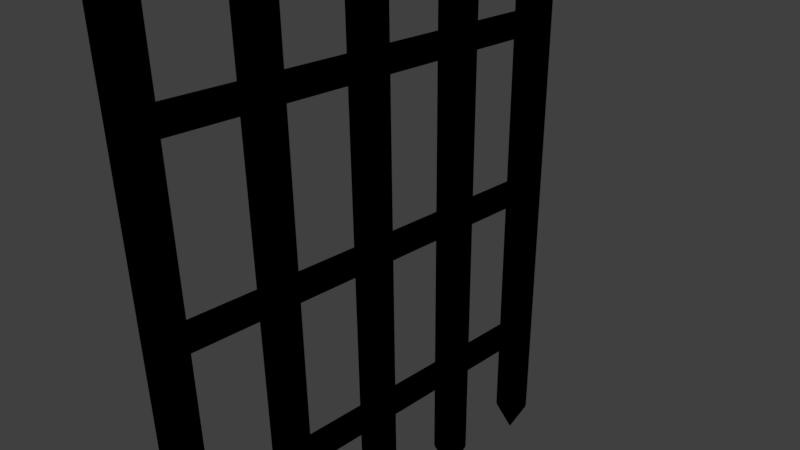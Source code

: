 # Source: Wooden-Gate2.blend  (saved by Blender 2.77.0; exported with 4.5.12 LTS)
import bpy
from mathutils import Matrix  # noqa: F401  (used for matrix-valued properties, if any)

bpy.ops.wm.read_factory_settings(use_empty=True)
scene = bpy.context.scene
scene.name = 'Scene'

# ---- collections
col_collection_1 = bpy.data.collections.new('Collection 1'); scene.collection.children.link(col_collection_1)

# ---- images (referenced by path relative to the original .blend; pixels are not part of the script)
import os
ASSET_DIR = os.environ.get("B2B_ASSET_DIR", "")  # directory of the original .blend (textures are referenced by path, not embedded)
HERE = os.path.dirname(os.path.abspath(__file__))  # packed textures are extracted next to this script under _unpacked/

def load_image(name, relpath, width, height, colorspace="sRGB"):
    """Load a texture the original file referenced (path relative to the .blend, or extracted next to this script)."""
    p = next((c for c in (os.path.join(HERE, relpath), os.path.join(ASSET_DIR, relpath)) if relpath and os.path.exists(c)), "")
    if p:
        img = bpy.data.images.load(p, check_existing=True)
        img.name = name
    else:  # same state as the original file: an image datablock whose file is absent (Cycles renders it pink)
        img = bpy.data.images.new(name, width, height)
        img.source = "FILE"
        img.filepath = "//" + (relpath or name)
    img.colorspace_settings.name = colorspace
    return img
img_tree_bark_2_png = load_image('tree bark 2.png', 'Textures/tree bark 2.png', 1024, 1024, 'sRGB')

# ---- materials (node trees are filled in below, after node groups)
mat_material = bpy.data.materials.new('Material')
mat_material.alpha_threshold = 0.0
mat_material.roughness = 0.5

# ---- material node trees
mat_material.use_nodes = True; mat_material.node_tree.nodes.clear()
_N = mat_material.node_tree.nodes; _L = mat_material.node_tree.links
n0 = _N.new('NodeUndefined'); n0.name = 'Output'; n0.location = (300, 300)
n0.inputs[1].default_value = 1.0
n1 = _N.new('NodeUndefined'); n1.name = 'Material'; n1.location = (10, 300)
n1.inputs[1].default_value = (0.0, 0.0, 0.0, 1.0)
n1.inputs[2].default_value = 0.0
n1.inputs[3].default_value = (0.0, 0.0, 0.0)
n2 = _N.new('ShaderNodeTexImage'); n2.name = 'Image Texture'; n2.location = (-411, 499)
n2.width = 140
n2.image = img_tree_bark_2_png
_L.new(n1.outputs[0], n0.inputs[0])
_L.new(n2.outputs[0], n1.inputs[0])

# ---- world
world_world = bpy.data.worlds.new('World'); scene.world = world_world
world_world.color = (0.05088, 0.05088, 0.05088)
world_world.use_sun_shadow = False
world_world.sun_shadow_jitter_overblur = 0.0
world_world.cycles.sampling_method = 'MANUAL'

# ---- cameras
cam_camera = bpy.data.cameras.new('Camera')
cam_camera.clip_end = 100.0
cam_camera.lens = 35.0
cam_camera.sensor_width = 32.0
cam_camera.sensor_height = 18.0
cam_camera.ortho_scale = 7.314
cam_camera.dof.focus_distance = 0.0

# ---- lights
light_lamp = bpy.data.lights.new('Lamp', 'POINT')
light_lamp.transmission_factor = 0.0
light_lamp.cutoff_distance = 30.0
light_lamp.energy = 100.0
light_lamp.shadow_buffer_clip_start = 1.001
light_lamp.shadow_soft_size = 0.1
light_lamp.shadow_maximum_resolution = 0.006
light_lamp.use_absolute_resolution = True

# ---- meshes
me_cone_004 = bpy.data.meshes.new('Cone.004')
me_cone_004.from_pydata([(6.058e-07, 6.0, -6.93), (6.058e-07, -2.384e-07, -6.93), (-0.03512, 6.0, -6.927), (-0.03512, -2.384e-07, -6.927), (-0.06888, 6.0, -6.916), (-0.06888, -2.384e-07, -6.916), (-0.1, 6.0, -6.9), (-0.1, -2.384e-07, -6.9), (-0.1273, 6.0, -6.877), (-0.1273, -2.384e-07, -6.877), (-0.1497, 6.0, -6.85), (-0.1497, -2.384e-07, -6.85), (-0.1663, 6.0, -6.819), (-0.1663, -2.384e-07, -6.819), (-0.1765, 6.0, -6.785), (-0.1765, -2.384e-07, -6.785), (-0.18, 6.0, -6.75), (-0.18, -2.384e-07, -6.75), (-0.1765, 6.0, -6.715), (-0.1765, -2.384e-07, -6.715), (-0.1663, 6.0, -6.681), (-0.1663, -2.384e-07, -6.681), (-0.1497, 6.0, -6.65), (-0.1497, -2.384e-07, -6.65), (-0.1273, 6.0, -6.623), (-0.1273, -2.384e-07, -6.623), (-0.1, 6.0, -6.6), (-0.1, -2.384e-07, -6.6), (-0.06888, 6.0, -6.584), (-0.06888, -2.384e-07, -6.584), (-0.03512, 6.0, -6.573), (-0.03512, -2.384e-07, -6.573), (6.33e-07, 6.0, -6.57), (6.33e-07, -2.384e-07, -6.57), (0.03512, 6.0, -6.573), (0.03512, -2.384e-07, -6.573), (0.06888, 6.0, -6.584), (0.06888, -2.384e-07, -6.584), (0.1, 6.0, -6.6), (0.1, -2.384e-07, -6.6), (0.1273, 6.0, -6.623), (0.1273, -2.384e-07, -6.623), (0.1497, 6.0, -6.65), (0.1497, -2.384e-07, -6.65), (0.1663, 6.0, -6.681), (0.1663, -2.384e-07, -6.681), (0.1765, 6.0, -6.715), (0.1765, -2.384e-07, -6.715), (0.18, 6.0, -6.75), (0.18, -2.384e-07, -6.75), (0.1765, 6.0, -6.785), (0.1765, -2.384e-07, -6.785), (0.1663, 6.0, -6.819), (0.1663, -2.384e-07, -6.819), (0.1497, 6.0, -6.85), (0.1497, -2.384e-07, -6.85), (0.1273, 6.0, -6.877), (0.1273, -2.384e-07, -6.877), (0.1, 6.0, -6.9), (0.1, -2.384e-07, -6.9), (0.06888, 6.0, -6.916), (0.06888, -2.384e-07, -6.916), (0.03512, 6.0, -6.927), (0.03512, -2.384e-07, -6.927), (1.687e-07, 6.0, -1.93), (1.687e-07, -2.384e-07, -1.93), (-0.03512, 6.0, -1.927), (-0.03512, -2.384e-07, -1.927), (-0.06888, 6.0, -1.916), (-0.06888, -2.384e-07, -1.916), (-0.1, 6.0, -1.9), (-0.1, -2.384e-07, -1.9), (-0.1273, 6.0, -1.877), (-0.1273, -2.384e-07, -1.877), (-0.1497, 6.0, -1.85), (-0.1497, -2.384e-07, -1.85), (-0.1663, 6.0, -1.819), (-0.1663, -2.384e-07, -1.819), (-0.1765, 6.0, -1.785), (-0.1765, -2.384e-07, -1.785), (-0.18, 6.0, -1.75), (-0.18, -2.384e-07, -1.75), (-0.1765, 6.0, -1.715), (-0.1765, -2.384e-07, -1.715), (-0.1663, 6.0, -1.681), (-0.1663, -2.384e-07, -1.681), (-0.1497, 6.0, -1.65), (-0.1497, -2.384e-07, -1.65), (-0.1273, 6.0, -1.623), (-0.1273, -2.384e-07, -1.623), (-0.1, 6.0, -1.6), (-0.1, -2.384e-07, -1.6), (-0.06888, 6.0, -1.584), (-0.06888, -2.384e-07, -1.584), (-0.03512, 6.0, -1.573), (-0.03512, -2.384e-07, -1.573), (1.959e-07, 6.0, -1.57), (1.959e-07, -2.384e-07, -1.57), (0.03512, 6.0, -1.573), (0.03512, -2.384e-07, -1.573), (0.06888, 6.0, -1.584), (0.06888, -2.384e-07, -1.584), (0.1, 6.0, -1.6), (0.1, -2.384e-07, -1.6), (0.1273, 6.0, -1.623), (0.1273, -2.384e-07, -1.623), (0.1497, 6.0, -1.65), (0.1497, -2.384e-07, -1.65), (0.1663, 6.0, -1.681), (0.1663, -2.384e-07, -1.681), (0.1765, 6.0, -1.715), (0.1765, -2.384e-07, -1.715), (0.18, 6.0, -1.75), (0.18, -2.384e-07, -1.75), (0.1765, 6.0, -1.785), (0.1765, -2.384e-07, -1.785), (0.1663, 6.0, -1.819), (0.1663, -2.384e-07, -1.819), (0.1497, 6.0, -1.85), (0.1497, -2.384e-07, -1.85), (0.1273, 6.0, -1.877), (0.1273, -2.384e-07, -1.877), (0.1, 6.0, -1.9), (0.1, -2.384e-07, -1.9), (0.06888, 6.0, -1.916), (0.06888, -2.384e-07, -1.916), (0.03512, 6.0, -1.927), (0.03512, -2.384e-07, -1.927), (3.873e-07, 6.0, -4.43), (3.873e-07, -2.384e-07, -4.43), (-0.03512, 6.0, -4.427), (-0.03512, -2.384e-07, -4.427), (-0.06888, 6.0, -4.416), (-0.06888, -2.384e-07, -4.416), (-0.1, 6.0, -4.4), (-0.1, -2.384e-07, -4.4), (-0.1273, 6.0, -4.377), (-0.1273, -2.384e-07, -4.377), (-0.1497, 6.0, -4.35), (-0.1497, -2.384e-07, -4.35), (-0.1663, 6.0, -4.319), (-0.1663, -2.384e-07, -4.319), (-0.1765, 6.0, -4.285), (-0.1765, -2.384e-07, -4.285), (-0.18, 6.0, -4.25), (-0.18, -2.384e-07, -4.25), (-0.1765, 6.0, -4.215), (-0.1765, -2.384e-07, -4.215), (-0.1663, 6.0, -4.181), (-0.1663, -2.384e-07, -4.181), (-0.1497, 6.0, -4.15), (-0.1497, -2.384e-07, -4.15), (-0.1273, 6.0, -4.123), (-0.1273, -2.384e-07, -4.123), (-0.1, 6.0, -4.1), (-0.1, -2.384e-07, -4.1), (-0.06888, 6.0, -4.084), (-0.06888, -2.384e-07, -4.084), (-0.03512, 6.0, -4.073), (-0.03512, -2.384e-07, -4.073), (4.145e-07, 6.0, -4.07), (4.145e-07, -2.384e-07, -4.07), (0.03512, 6.0, -4.073), (0.03512, -2.384e-07, -4.073), (0.06888, 6.0, -4.084), (0.06888, -2.384e-07, -4.084), (0.1, 6.0, -4.1), (0.1, -2.384e-07, -4.1), (0.1273, 6.0, -4.123), (0.1273, -2.384e-07, -4.123), (0.1497, 6.0, -4.15), (0.1497, -2.384e-07, -4.15), (0.1663, 6.0, -4.181), (0.1663, -2.384e-07, -4.181), (0.1765, 6.0, -4.215), (0.1765, -2.384e-07, -4.215), (0.18, 6.0, -4.25), (0.18, -2.384e-07, -4.25), (0.1765, 6.0, -4.285), (0.1765, -2.384e-07, -4.285), (0.1663, 6.0, -4.319), (0.1663, -2.384e-07, -4.319), (0.1497, 6.0, -4.35), (0.1497, -2.384e-07, -4.35), (0.1273, 6.0, -4.377), (0.1273, -2.384e-07, -4.377), (0.1, 6.0, -4.4), (0.1, -2.384e-07, -4.4), (0.06888, 6.0, -4.416), (0.06888, -2.384e-07, -4.416), (0.03512, 6.0, -4.427), (0.03512, -2.384e-07, -4.427), (0.0, 0.25, -0.25), (0.04877, 0.2452, -0.25), (0.09567, 0.231, -0.25), (0.1389, 0.2079, -0.25), (0.1768, 0.1768, -0.25), (0.2079, 0.1389, -0.25), (0.231, 0.09567, -0.25), (0.2452, 0.04877, -0.25), (0.25, 1.887e-08, -0.25), (0.0, 0.0, 0.25), (0.2452, -0.04877, -0.25), (0.231, -0.09567, -0.25), (0.2079, -0.1389, -0.25), (0.1768, -0.1768, -0.25), (0.1389, -0.2079, -0.25), (0.09567, -0.231, -0.25), (0.04877, -0.2452, -0.25), (-8.146e-08, -0.25, -0.25), (-0.04877, -0.2452, -0.25), (-0.09567, -0.231, -0.25), (-0.1389, -0.2079, -0.25), (-0.1768, -0.1768, -0.25), (-0.2079, -0.1389, -0.25), (-0.231, -0.09567, -0.25), (-0.2452, -0.04877, -0.25), (-0.25, 2.414e-07, -0.25), (-0.2452, 0.04877, -0.25), (-0.231, 0.09567, -0.25), (-0.2079, 0.1389, -0.25), (-0.1768, 0.1768, -0.25), (-0.1389, 0.2079, -0.25), (-0.09567, 0.231, -0.25), (-0.04877, 0.2452, -0.25), (2.186e-08, 0.25, -0.25), (7.212e-07, 0.25, -8.25), (-0.04877, 0.2452, -0.25), (-0.04877, 0.2452, -8.25), (-0.09567, 0.231, -0.25), (-0.09567, 0.231, -8.25), (-0.1389, 0.2079, -0.25), (-0.1389, 0.2079, -8.25), (-0.1768, 0.1768, -0.25), (-0.1768, 0.1768, -8.25), (-0.2079, 0.1389, -0.25), (-0.2079, 0.1389, -8.25), (-0.231, 0.09567, -0.25), (-0.231, 0.09567, -8.25), (-0.2452, 0.04877, -0.25), (-0.2452, 0.04877, -8.25), (-0.25, 1.887e-08, -0.25), (-0.25, 1.887e-08, -8.25), (-0.2452, -0.04877, -0.25), (-0.2452, -0.04877, -8.25), (-0.231, -0.09567, -0.25), (-0.231, -0.09567, -8.25), (-0.2079, -0.1389, -0.25), (-0.2079, -0.1389, -8.25), (-0.1768, -0.1768, -0.25), (-0.1768, -0.1768, -8.25), (-0.1389, -0.2079, -0.25), (-0.1389, -0.2079, -8.25), (-0.09567, -0.231, -0.25), (-0.09567, -0.231, -8.25), (-0.04877, -0.2452, -0.25), (-0.04877, -0.2452, -8.25), (1.033e-07, -0.25, -0.25), (8.027e-07, -0.25, -8.25), (0.04877, -0.2452, -0.25), (0.04877, -0.2452, -8.25), (0.09567, -0.231, -0.25), (0.09567, -0.231, -8.25), (0.1389, -0.2079, -0.25), (0.1389, -0.2079, -8.25), (0.1768, -0.1768, -0.25), (0.1768, -0.1768, -8.25), (0.2079, -0.1389, -0.25), (0.2079, -0.1389, -8.25), (0.231, -0.09567, -0.25), (0.231, -0.09567, -8.25), (0.2452, -0.04877, -0.25), (0.2452, -0.04877, -8.25), (0.25, 2.414e-07, -0.25), (0.25, 2.414e-07, -8.25), (0.2452, 0.04877, -0.25), (0.2452, 0.04877, -8.25), (0.231, 0.09567, -0.25), (0.231, 0.09567, -8.25), (0.2079, 0.1389, -0.25), (0.2079, 0.1389, -8.25), (0.1768, 0.1768, -0.25), (0.1768, 0.1768, -8.25), (0.1389, 0.2079, -0.25), (0.1389, 0.2079, -8.25), (0.09567, 0.231, -0.25), (0.09567, 0.231, -8.25), (0.04877, 0.2452, -0.25), (0.04877, 0.2452, -8.25), (-2.842e-14, 1.75, -0.25), (0.04877, 1.745, -0.25), (0.09567, 1.731, -0.25), (0.1389, 1.708, -0.25), (0.1768, 1.677, -0.25), (0.2079, 1.639, -0.25), (0.231, 1.596, -0.25), (0.2452, 1.549, -0.25), (0.25, 1.5, -0.25), (-2.842e-14, 1.5, 0.25), (0.2452, 1.451, -0.25), (0.231, 1.404, -0.25), (0.2079, 1.361, -0.25), (0.1768, 1.323, -0.25), (0.1389, 1.292, -0.25), (0.09567, 1.269, -0.25), (0.04877, 1.255, -0.25), (-8.146e-08, 1.25, -0.25), (-0.04877, 1.255, -0.25), (-0.09567, 1.269, -0.25), (-0.1389, 1.292, -0.25), (-0.1768, 1.323, -0.25), (-0.2079, 1.361, -0.25), (-0.231, 1.404, -0.25), (-0.2452, 1.451, -0.25), (-0.25, 1.5, -0.25), (-0.2452, 1.549, -0.25), (-0.231, 1.596, -0.25), (-0.2079, 1.639, -0.25), (-0.1768, 1.677, -0.25), (-0.1389, 1.708, -0.25), (-0.09567, 1.731, -0.25), (-0.04877, 1.745, -0.25), (2.186e-08, 1.75, -0.25), (7.212e-07, 1.75, -8.25), (-0.04877, 1.745, -0.25), (-0.04877, 1.745, -8.25), (-0.09567, 1.731, -0.25), (-0.09567, 1.731, -8.25), (-0.1389, 1.708, -0.25), (-0.1389, 1.708, -8.25), (-0.1768, 1.677, -0.25), (-0.1768, 1.677, -8.25), (-0.2079, 1.639, -0.25), (-0.2079, 1.639, -8.25), (-0.231, 1.596, -0.25), (-0.231, 1.596, -8.25), (-0.2452, 1.549, -0.25), (-0.2452, 1.549, -8.25), (-0.25, 1.5, -0.25), (-0.25, 1.5, -8.25), (-0.2452, 1.451, -0.25), (-0.2452, 1.451, -8.25), (-0.231, 1.404, -0.25), (-0.231, 1.404, -8.25), (-0.2079, 1.361, -0.25), (-0.2079, 1.361, -8.25), (-0.1768, 1.323, -0.25), (-0.1768, 1.323, -8.25), (-0.1389, 1.292, -0.25), (-0.1389, 1.292, -8.25), (-0.09567, 1.269, -0.25), (-0.09567, 1.269, -8.25), (-0.04877, 1.255, -0.25), (-0.04877, 1.255, -8.25), (1.033e-07, 1.25, -0.25), (8.027e-07, 1.25, -8.25), (0.04877, 1.255, -0.25), (0.04877, 1.255, -8.25), (0.09567, 1.269, -0.25), (0.09567, 1.269, -8.25), (0.1389, 1.292, -0.25), (0.1389, 1.292, -8.25), (0.1768, 1.323, -0.25), (0.1768, 1.323, -8.25), (0.2079, 1.361, -0.25), (0.2079, 1.361, -8.25), (0.231, 1.404, -0.25), (0.231, 1.404, -8.25), (0.2452, 1.451, -0.25), (0.2452, 1.451, -8.25), (0.25, 1.5, -0.25), (0.25, 1.5, -8.25), (0.2452, 1.549, -0.25), (0.2452, 1.549, -8.25), (0.231, 1.596, -0.25), (0.231, 1.596, -8.25), (0.2079, 1.639, -0.25), (0.2079, 1.639, -8.25), (0.1768, 1.677, -0.25), (0.1768, 1.677, -8.25), (0.1389, 1.708, -0.25), (0.1389, 1.708, -8.25), (0.09567, 1.731, -0.25), (0.09567, 1.731, -8.25), (0.04877, 1.745, -0.25), (0.04877, 1.745, -8.25), (-2.842e-14, 6.25, -0.25), (0.04877, 6.245, -0.25), (0.09567, 6.231, -0.25), (0.1389, 6.208, -0.25), (0.1768, 6.177, -0.25), (0.2079, 6.139, -0.25), (0.231, 6.096, -0.25), (0.2452, 6.049, -0.25), (0.25, 6.0, -0.25), (-2.842e-14, 6.0, 0.25), (0.2452, 5.951, -0.25), (0.231, 5.904, -0.25), (0.2079, 5.861, -0.25), (0.1768, 5.823, -0.25), (0.1389, 5.792, -0.25), (0.09567, 5.769, -0.25), (0.04877, 5.755, -0.25), (-8.146e-08, 5.75, -0.25), (-0.04877, 5.755, -0.25), (-0.09567, 5.769, -0.25), (-0.1389, 5.792, -0.25), (-0.1768, 5.823, -0.25), (-0.2079, 5.861, -0.25), (-0.231, 5.904, -0.25), (-0.2452, 5.951, -0.25), (-0.25, 6.0, -0.25), (-0.2452, 6.049, -0.25), (-0.231, 6.096, -0.25), (-0.2079, 6.139, -0.25), (-0.1768, 6.177, -0.25), (-0.1389, 6.208, -0.25), (-0.09567, 6.231, -0.25), (-0.04877, 6.245, -0.25), (2.186e-08, 6.25, -0.25), (7.212e-07, 6.25, -8.25), (-0.04877, 6.245, -0.25), (-0.04877, 6.245, -8.25), (-0.09567, 6.231, -0.25), (-0.09567, 6.231, -8.25), (-0.1389, 6.208, -0.25), (-0.1389, 6.208, -8.25), (-0.1768, 6.177, -0.25), (-0.1768, 6.177, -8.25), (-0.2079, 6.139, -0.25), (-0.2079, 6.139, -8.25), (-0.231, 6.096, -0.25), (-0.231, 6.096, -8.25), (-0.2452, 6.049, -0.25), (-0.2452, 6.049, -8.25), (-0.25, 6.0, -0.25), (-0.25, 6.0, -8.25), (-0.2452, 5.951, -0.25), (-0.2452, 5.951, -8.25), (-0.231, 5.904, -0.25), (-0.231, 5.904, -8.25), (-0.2079, 5.861, -0.25), (-0.2079, 5.861, -8.25), (-0.1768, 5.823, -0.25), (-0.1768, 5.823, -8.25), (-0.1389, 5.792, -0.25), (-0.1389, 5.792, -8.25), (-0.09567, 5.769, -0.25), (-0.09567, 5.769, -8.25), (-0.04877, 5.755, -0.25), (-0.04877, 5.755, -8.25), (1.033e-07, 5.75, -0.25), (8.027e-07, 5.75, -8.25), (0.04877, 5.755, -0.25), (0.04877, 5.755, -8.25), (0.09567, 5.769, -0.25), (0.09567, 5.769, -8.25), (0.1389, 5.792, -0.25), (0.1389, 5.792, -8.25), (0.1768, 5.823, -0.25), (0.1768, 5.823, -8.25), (0.2079, 5.861, -0.25), (0.2079, 5.861, -8.25), (0.231, 5.904, -0.25), (0.231, 5.904, -8.25), (0.2452, 5.951, -0.25), (0.2452, 5.951, -8.25), (0.25, 6.0, -0.25), (0.25, 6.0, -8.25), (0.2452, 6.049, -0.25), (0.2452, 6.049, -8.25), (0.231, 6.096, -0.25), (0.231, 6.096, -8.25), (0.2079, 6.139, -0.25), (0.2079, 6.139, -8.25), (0.1768, 6.177, -0.25), (0.1768, 6.177, -8.25), (0.1389, 6.208, -0.25), (0.1389, 6.208, -8.25), (0.09567, 6.231, -0.25), (0.09567, 6.231, -8.25), (0.04877, 6.245, -0.25), (0.04877, 6.245, -8.25), (-2.842e-14, 4.75, -0.25), (0.04877, 4.745, -0.25), (0.09567, 4.731, -0.25), (0.1389, 4.708, -0.25), (0.1768, 4.677, -0.25), (0.2079, 4.639, -0.25), (0.231, 4.596, -0.25), (0.2452, 4.549, -0.25), (0.25, 4.5, -0.25), (-2.842e-14, 4.5, 0.25), (0.2452, 4.451, -0.25), (0.231, 4.404, -0.25), (0.2079, 4.361, -0.25), (0.1768, 4.323, -0.25), (0.1389, 4.292, -0.25), (0.09567, 4.269, -0.25), (0.04877, 4.255, -0.25), (-8.146e-08, 4.25, -0.25), (-0.04877, 4.255, -0.25), (-0.09567, 4.269, -0.25), (-0.1389, 4.292, -0.25), (-0.1768, 4.323, -0.25), (-0.2079, 4.361, -0.25), (-0.231, 4.404, -0.25), (-0.2452, 4.451, -0.25), (-0.25, 4.5, -0.25), (-0.2452, 4.549, -0.25), (-0.231, 4.596, -0.25), (-0.2079, 4.639, -0.25), (-0.1768, 4.677, -0.25), (-0.1389, 4.708, -0.25), (-0.09567, 4.731, -0.25), (-0.04877, 4.745, -0.25), (2.186e-08, 4.75, -0.25), (7.212e-07, 4.75, -8.25), (-0.04877, 4.745, -0.25), (-0.04877, 4.745, -8.25), (-0.09567, 4.731, -0.25), (-0.09567, 4.731, -8.25), (-0.1389, 4.708, -0.25), (-0.1389, 4.708, -8.25), (-0.1768, 4.677, -0.25), (-0.1768, 4.677, -8.25), (-0.2079, 4.639, -0.25), (-0.2079, 4.639, -8.25), (-0.231, 4.596, -0.25), (-0.231, 4.596, -8.25), (-0.2452, 4.549, -0.25), (-0.2452, 4.549, -8.25), (-0.25, 4.5, -0.25), (-0.25, 4.5, -8.25), (-0.2452, 4.451, -0.25), (-0.2452, 4.451, -8.25), (-0.231, 4.404, -0.25), (-0.231, 4.404, -8.25), (-0.2079, 4.361, -0.25), (-0.2079, 4.361, -8.25), (-0.1768, 4.323, -0.25), (-0.1768, 4.323, -8.25), (-0.1389, 4.292, -0.25), (-0.1389, 4.292, -8.25), (-0.09567, 4.269, -0.25), (-0.09567, 4.269, -8.25), (-0.04877, 4.255, -0.25), (-0.04877, 4.255, -8.25), (1.033e-07, 4.25, -0.25), (8.027e-07, 4.25, -8.25), (0.04877, 4.255, -0.25), (0.04877, 4.255, -8.25), (0.09567, 4.269, -0.25), (0.09567, 4.269, -8.25), (0.1389, 4.292, -0.25), (0.1389, 4.292, -8.25), (0.1768, 4.323, -0.25), (0.1768, 4.323, -8.25), (0.2079, 4.361, -0.25), (0.2079, 4.361, -8.25), (0.231, 4.404, -0.25), (0.231, 4.404, -8.25), (0.2452, 4.451, -0.25), (0.2452, 4.451, -8.25), (0.25, 4.5, -0.25), (0.25, 4.5, -8.25), (0.2452, 4.549, -0.25), (0.2452, 4.549, -8.25), (0.231, 4.596, -0.25), (0.231, 4.596, -8.25), (0.2079, 4.639, -0.25), (0.2079, 4.639, -8.25), (0.1768, 4.677, -0.25), (0.1768, 4.677, -8.25), (0.1389, 4.708, -0.25), (0.1389, 4.708, -8.25), (0.09567, 4.731, -0.25), (0.09567, 4.731, -8.25), (0.04877, 4.745, -0.25), (0.04877, 4.745, -8.25), (-2.842e-14, 3.25, -0.25), (0.04877, 3.245, -0.25), (0.09567, 3.231, -0.25), (0.1389, 3.208, -0.25), (0.1768, 3.177, -0.25), (0.2079, 3.139, -0.25), (0.231, 3.096, -0.25), (0.2452, 3.049, -0.25), (0.25, 3.0, -0.25), (-2.842e-14, 3.0, 0.25), (0.2452, 2.951, -0.25), (0.231, 2.904, -0.25), (0.2079, 2.861, -0.25), (0.1768, 2.823, -0.25), (0.1389, 2.792, -0.25), (0.09567, 2.769, -0.25), (0.04877, 2.755, -0.25), (-8.146e-08, 2.75, -0.25), (-0.04877, 2.755, -0.25), (-0.09567, 2.769, -0.25), (-0.1389, 2.792, -0.25), (-0.1768, 2.823, -0.25), (-0.2079, 2.861, -0.25), (-0.231, 2.904, -0.25), (-0.2452, 2.951, -0.25), (-0.25, 3.0, -0.25), (-0.2452, 3.049, -0.25), (-0.231, 3.096, -0.25), (-0.2079, 3.139, -0.25), (-0.1768, 3.177, -0.25), (-0.1389, 3.208, -0.25), (-0.09567, 3.231, -0.25), (-0.04877, 3.245, -0.25), (2.186e-08, 3.25, -0.25), (7.212e-07, 3.25, -8.25), (-0.04877, 3.245, -0.25), (-0.04877, 3.245, -8.25), (-0.09567, 3.231, -0.25), (-0.09567, 3.231, -8.25), (-0.1389, 3.208, -0.25), (-0.1389, 3.208, -8.25), (-0.1768, 3.177, -0.25), (-0.1768, 3.177, -8.25), (-0.2079, 3.139, -0.25), (-0.2079, 3.139, -8.25), (-0.231, 3.096, -0.25), (-0.231, 3.096, -8.25), (-0.2452, 3.049, -0.25), (-0.2452, 3.049, -8.25), (-0.25, 3.0, -0.25), (-0.25, 3.0, -8.25), (-0.2452, 2.951, -0.25), (-0.2452, 2.951, -8.25), (-0.231, 2.904, -0.25), (-0.231, 2.904, -8.25), (-0.2079, 2.861, -0.25), (-0.2079, 2.861, -8.25), (-0.1768, 2.823, -0.25), (-0.1768, 2.823, -8.25), (-0.1389, 2.792, -0.25), (-0.1389, 2.792, -8.25), (-0.09567, 2.769, -0.25), (-0.09567, 2.769, -8.25), (-0.04877, 2.755, -0.25), (-0.04877, 2.755, -8.25), (1.033e-07, 2.75, -0.25), (8.027e-07, 2.75, -8.25), (0.04877, 2.755, -0.25), (0.04877, 2.755, -8.25), (0.09567, 2.769, -0.25), (0.09567, 2.769, -8.25), (0.1389, 2.792, -0.25), (0.1389, 2.792, -8.25), (0.1768, 2.823, -0.25), (0.1768, 2.823, -8.25), (0.2079, 2.861, -0.25), (0.2079, 2.861, -8.25), (0.231, 2.904, -0.25), (0.231, 2.904, -8.25), (0.2452, 2.951, -0.25), (0.2452, 2.951, -8.25), (0.25, 3.0, -0.25), (0.25, 3.0, -8.25), (0.2452, 3.049, -0.25), (0.2452, 3.049, -8.25), (0.231, 3.096, -0.25), (0.231, 3.096, -8.25), (0.2079, 3.139, -0.25), (0.2079, 3.139, -8.25), (0.1768, 3.177, -0.25), (0.1768, 3.177, -8.25), (0.1389, 3.208, -0.25), (0.1389, 3.208, -8.25), (0.09567, 3.231, -0.25), (0.09567, 3.231, -8.25), (0.04877, 3.245, -0.25), (0.04877, 3.245, -8.25)], [], [(0, 1, 3, 2), (2, 3, 5, 4), (4, 5, 7, 6), (6, 7, 9, 8), (8, 9, 11, 10), (10, 11, 13, 12), (12, 13, 15, 14), (14, 15, 17, 16), (16, 17, 19, 18), (18, 19, 21, 20), (20, 21, 23, 22), (22, 23, 25, 24), (24, 25, 27, 26), (26, 27, 29, 28), (28, 29, 31, 30), (30, 31, 33, 32), (32, 33, 35, 34), (34, 35, 37, 36), (36, 37, 39, 38), (38, 39, 41, 40), (40, 41, 43, 42), (42, 43, 45, 44), (44, 45, 47, 46), (46, 47, 49, 48), (48, 49, 51, 50), (50, 51, 53, 52), (52, 53, 55, 54), (54, 55, 57, 56), (56, 57, 59, 58), (58, 59, 61, 60), (3, 1, 63, 61, 59, 57, 55, 53, 51, 49, 47, 45, 43, 41, 39, 37, 35, 33, 31, 29, 27, 25, 23, 21, 19, 17, 15, 13, 11, 9, 7, 5), (60, 61, 63, 62), (62, 63, 1, 0), (0, 2, 4, 6, 8, 10, 12, 14, 16, 18, 20, 22, 24, 26, 28, 30, 32, 34, 36, 38, 40, 42, 44, 46, 48, 50, 52, 54, 56, 58, 60, 62), (64, 65, 67, 66), (66, 67, 69, 68), (68, 69, 71, 70), (70, 71, 73, 72), (72, 73, 75, 74), (74, 75, 77, 76), (76, 77, 79, 78), (78, 79, 81, 80), (80, 81, 83, 82), (82, 83, 85, 84), (84, 85, 87, 86), (86, 87, 89, 88), (88, 89, 91, 90), (90, 91, 93, 92), (92, 93, 95, 94), (94, 95, 97, 96), (96, 97, 99, 98), (98, 99, 101, 100), (100, 101, 103, 102), (102, 103, 105, 104), (104, 105, 107, 106), (106, 107, 109, 108), (108, 109, 111, 110), (110, 111, 113, 112), (112, 113, 115, 114), (114, 115, 117, 116), (116, 117, 119, 118), (118, 119, 121, 120), (120, 121, 123, 122), (122, 123, 125, 124), (67, 65, 127, 125, 123, 121, 119, 117, 115, 113, 111, 109, 107, 105, 103, 101, 99, 97, 95, 93, 91, 89, 87, 85, 83, 81, 79, 77, 75, 73, 71, 69), (124, 125, 127, 126), (126, 127, 65, 64), (64, 66, 68, 70, 72, 74, 76, 78, 80, 82, 84, 86, 88, 90, 92, 94, 96, 98, 100, 102, 104, 106, 108, 110, 112, 114, 116, 118, 120, 122, 124, 126), (128, 129, 131, 130), (130, 131, 133, 132), (132, 133, 135, 134), (134, 135, 137, 136), (136, 137, 139, 138), (138, 139, 141, 140), (140, 141, 143, 142), (142, 143, 145, 144), (144, 145, 147, 146), (146, 147, 149, 148), (148, 149, 151, 150), (150, 151, 153, 152), (152, 153, 155, 154), (154, 155, 157, 156), (156, 157, 159, 158), (158, 159, 161, 160), (160, 161, 163, 162), (162, 163, 165, 164), (164, 165, 167, 166), (166, 167, 169, 168), (168, 169, 171, 170), (170, 171, 173, 172), (172, 173, 175, 174), (174, 175, 177, 176), (176, 177, 179, 178), (178, 179, 181, 180), (180, 181, 183, 182), (182, 183, 185, 184), (184, 185, 187, 186), (186, 187, 189, 188), (131, 129, 191, 189, 187, 185, 183, 181, 179, 177, 175, 173, 171, 169, 167, 165, 163, 161, 159, 157, 155, 153, 151, 149, 147, 145, 143, 141, 139, 137, 135, 133), (188, 189, 191, 190), (190, 191, 129, 128), (128, 130, 132, 134, 136, 138, 140, 142, 144, 146, 148, 150, 152, 154, 156, 158, 160, 162, 164, 166, 168, 170, 172, 174, 176, 178, 180, 182, 184, 186, 188, 190), (192, 201, 193), (193, 201, 194), (194, 201, 195), (195, 201, 196), (196, 201, 197), (197, 201, 198), (198, 201, 199), (199, 201, 200), (200, 201, 202), (202, 201, 203), (203, 201, 204), (204, 201, 205), (205, 201, 206), (206, 201, 207), (207, 201, 208), (208, 201, 209), (209, 201, 210), (210, 201, 211), (211, 201, 212), (212, 201, 213), (213, 201, 214), (214, 201, 215), (215, 201, 216), (216, 201, 217), (217, 201, 218), (218, 201, 219), (219, 201, 220), (220, 201, 221), (221, 201, 222), (222, 201, 223), (223, 201, 224), (224, 201, 192), (192, 193, 194, 195, 196, 197, 198, 199, 200, 202, 203, 204, 205, 206, 207, 208, 209, 210, 211, 212, 213, 214, 215, 216, 217, 218, 219, 220, 221, 222, 223, 224), (225, 226, 228, 227), (227, 228, 230, 229), (229, 230, 232, 231), (231, 232, 234, 233), (233, 234, 236, 235), (235, 236, 238, 237), (237, 238, 240, 239), (239, 240, 242, 241), (241, 242, 244, 243), (243, 244, 246, 245), (245, 246, 248, 247), (247, 248, 250, 249), (249, 250, 252, 251), (251, 252, 254, 253), (253, 254, 256, 255), (255, 256, 258, 257), (257, 258, 260, 259), (259, 260, 262, 261), (261, 262, 264, 263), (263, 264, 266, 265), (265, 266, 268, 267), (267, 268, 270, 269), (269, 270, 272, 271), (271, 272, 274, 273), (273, 274, 276, 275), (275, 276, 278, 277), (277, 278, 280, 279), (279, 280, 282, 281), (281, 282, 284, 283), (283, 284, 286, 285), (228, 226, 288, 286, 284, 282, 280, 278, 276, 274, 272, 270, 268, 266, 264, 262, 260, 258, 256, 254, 252, 250, 248, 246, 244, 242, 240, 238, 236, 234, 232, 230), (285, 286, 288, 287), (287, 288, 226, 225), (225, 227, 229, 231, 233, 235, 237, 239, 241, 243, 245, 247, 249, 251, 253, 255, 257, 259, 261, 263, 265, 267, 269, 271, 273, 275, 277, 279, 281, 283, 285, 287), (289, 298, 290), (290, 298, 291), (291, 298, 292), (292, 298, 293), (293, 298, 294), (294, 298, 295), (295, 298, 296), (296, 298, 297), (297, 298, 299), (299, 298, 300), (300, 298, 301), (301, 298, 302), (302, 298, 303), (303, 298, 304), (304, 298, 305), (305, 298, 306), (306, 298, 307), (307, 298, 308), (308, 298, 309), (309, 298, 310), (310, 298, 311), (311, 298, 312), (312, 298, 313), (313, 298, 314), (314, 298, 315), (315, 298, 316), (316, 298, 317), (317, 298, 318), (318, 298, 319), (319, 298, 320), (320, 298, 321), (321, 298, 289), (289, 290, 291, 292, 293, 294, 295, 296, 297, 299, 300, 301, 302, 303, 304, 305, 306, 307, 308, 309, 310, 311, 312, 313, 314, 315, 316, 317, 318, 319, 320, 321), (322, 323, 325, 324), (324, 325, 327, 326), (326, 327, 329, 328), (328, 329, 331, 330), (330, 331, 333, 332), (332, 333, 335, 334), (334, 335, 337, 336), (336, 337, 339, 338), (338, 339, 341, 340), (340, 341, 343, 342), (342, 343, 345, 344), (344, 345, 347, 346), (346, 347, 349, 348), (348, 349, 351, 350), (350, 351, 353, 352), (352, 353, 355, 354), (354, 355, 357, 356), (356, 357, 359, 358), (358, 359, 361, 360), (360, 361, 363, 362), (362, 363, 365, 364), (364, 365, 367, 366), (366, 367, 369, 368), (368, 369, 371, 370), (370, 371, 373, 372), (372, 373, 375, 374), (374, 375, 377, 376), (376, 377, 379, 378), (378, 379, 381, 380), (380, 381, 383, 382), (325, 323, 385, 383, 381, 379, 377, 375, 373, 371, 369, 367, 365, 363, 361, 359, 357, 355, 353, 351, 349, 347, 345, 343, 341, 339, 337, 335, 333, 331, 329, 327), (382, 383, 385, 384), (384, 385, 323, 322), (322, 324, 326, 328, 330, 332, 334, 336, 338, 340, 342, 344, 346, 348, 350, 352, 354, 356, 358, 360, 362, 364, 366, 368, 370, 372, 374, 376, 378, 380, 382, 384), (386, 395, 387), (387, 395, 388), (388, 395, 389), (389, 395, 390), (390, 395, 391), (391, 395, 392), (392, 395, 393), (393, 395, 394), (394, 395, 396), (396, 395, 397), (397, 395, 398), (398, 395, 399), (399, 395, 400), (400, 395, 401), (401, 395, 402), (402, 395, 403), (403, 395, 404), (404, 395, 405), (405, 395, 406), (406, 395, 407), (407, 395, 408), (408, 395, 409), (409, 395, 410), (410, 395, 411), (411, 395, 412), (412, 395, 413), (413, 395, 414), (414, 395, 415), (415, 395, 416), (416, 395, 417), (417, 395, 418), (418, 395, 386), (386, 387, 388, 389, 390, 391, 392, 393, 394, 396, 397, 398, 399, 400, 401, 402, 403, 404, 405, 406, 407, 408, 409, 410, 411, 412, 413, 414, 415, 416, 417, 418), (419, 420, 422, 421), (421, 422, 424, 423), (423, 424, 426, 425), (425, 426, 428, 427), (427, 428, 430, 429), (429, 430, 432, 431), (431, 432, 434, 433), (433, 434, 436, 435), (435, 436, 438, 437), (437, 438, 440, 439), (439, 440, 442, 441), (441, 442, 444, 443), (443, 444, 446, 445), (445, 446, 448, 447), (447, 448, 450, 449), (449, 450, 452, 451), (451, 452, 454, 453), (453, 454, 456, 455), (455, 456, 458, 457), (457, 458, 460, 459), (459, 460, 462, 461), (461, 462, 464, 463), (463, 464, 466, 465), (465, 466, 468, 467), (467, 468, 470, 469), (469, 470, 472, 471), (471, 472, 474, 473), (473, 474, 476, 475), (475, 476, 478, 477), (477, 478, 480, 479), (422, 420, 482, 480, 478, 476, 474, 472, 470, 468, 466, 464, 462, 460, 458, 456, 454, 452, 450, 448, 446, 444, 442, 440, 438, 436, 434, 432, 430, 428, 426, 424), (479, 480, 482, 481), (481, 482, 420, 419), (419, 421, 423, 425, 427, 429, 431, 433, 435, 437, 439, 441, 443, 445, 447, 449, 451, 453, 455, 457, 459, 461, 463, 465, 467, 469, 471, 473, 475, 477, 479, 481), (483, 492, 484), (484, 492, 485), (485, 492, 486), (486, 492, 487), (487, 492, 488), (488, 492, 489), (489, 492, 490), (490, 492, 491), (491, 492, 493), (493, 492, 494), (494, 492, 495), (495, 492, 496), (496, 492, 497), (497, 492, 498), (498, 492, 499), (499, 492, 500), (500, 492, 501), (501, 492, 502), (502, 492, 503), (503, 492, 504), (504, 492, 505), (505, 492, 506), (506, 492, 507), (507, 492, 508), (508, 492, 509), (509, 492, 510), (510, 492, 511), (511, 492, 512), (512, 492, 513), (513, 492, 514), (514, 492, 515), (515, 492, 483), (483, 484, 485, 486, 487, 488, 489, 490, 491, 493, 494, 495, 496, 497, 498, 499, 500, 501, 502, 503, 504, 505, 506, 507, 508, 509, 510, 511, 512, 513, 514, 515), (516, 517, 519, 518), (518, 519, 521, 520), (520, 521, 523, 522), (522, 523, 525, 524), (524, 525, 527, 526), (526, 527, 529, 528), (528, 529, 531, 530), (530, 531, 533, 532), (532, 533, 535, 534), (534, 535, 537, 536), (536, 537, 539, 538), (538, 539, 541, 540), (540, 541, 543, 542), (542, 543, 545, 544), (544, 545, 547, 546), (546, 547, 549, 548), (548, 549, 551, 550), (550, 551, 553, 552), (552, 553, 555, 554), (554, 555, 557, 556), (556, 557, 559, 558), (558, 559, 561, 560), (560, 561, 563, 562), (562, 563, 565, 564), (564, 565, 567, 566), (566, 567, 569, 568), (568, 569, 571, 570), (570, 571, 573, 572), (572, 573, 575, 574), (574, 575, 577, 576), (519, 517, 579, 577, 575, 573, 571, 569, 567, 565, 563, 561, 559, 557, 555, 553, 551, 549, 547, 545, 543, 541, 539, 537, 535, 533, 531, 529, 527, 525, 523, 521), (576, 577, 579, 578), (578, 579, 517, 516), (516, 518, 520, 522, 524, 526, 528, 530, 532, 534, 536, 538, 540, 542, 544, 546, 548, 550, 552, 554, 556, 558, 560, 562, 564, 566, 568, 570, 572, 574, 576, 578), (580, 589, 581), (581, 589, 582), (582, 589, 583), (583, 589, 584), (584, 589, 585), (585, 589, 586), (586, 589, 587), (587, 589, 588), (588, 589, 590), (590, 589, 591), (591, 589, 592), (592, 589, 593), (593, 589, 594), (594, 589, 595), (595, 589, 596), (596, 589, 597), (597, 589, 598), (598, 589, 599), (599, 589, 600), (600, 589, 601), (601, 589, 602), (602, 589, 603), (603, 589, 604), (604, 589, 605), (605, 589, 606), (606, 589, 607), (607, 589, 608), (608, 589, 609), (609, 589, 610), (610, 589, 611), (611, 589, 612), (612, 589, 580), (580, 581, 582, 583, 584, 585, 586, 587, 588, 590, 591, 592, 593, 594, 595, 596, 597, 598, 599, 600, 601, 602, 603, 604, 605, 606, 607, 608, 609, 610, 611, 612), (613, 614, 616, 615), (615, 616, 618, 617), (617, 618, 620, 619), (619, 620, 622, 621), (621, 622, 624, 623), (623, 624, 626, 625), (625, 626, 628, 627), (627, 628, 630, 629), (629, 630, 632, 631), (631, 632, 634, 633), (633, 634, 636, 635), (635, 636, 638, 637), (637, 638, 640, 639), (639, 640, 642, 641), (641, 642, 644, 643), (643, 644, 646, 645), (645, 646, 648, 647), (647, 648, 650, 649), (649, 650, 652, 651), (651, 652, 654, 653), (653, 654, 656, 655), (655, 656, 658, 657), (657, 658, 660, 659), (659, 660, 662, 661), (661, 662, 664, 663), (663, 664, 666, 665), (665, 666, 668, 667), (667, 668, 670, 669), (669, 670, 672, 671), (671, 672, 674, 673), (616, 614, 676, 674, 672, 670, 668, 666, 664, 662, 660, 658, 656, 654, 652, 650, 648, 646, 644, 642, 640, 638, 636, 634, 632, 630, 628, 626, 624, 622, 620, 618), (673, 674, 676, 675), (675, 676, 614, 613), (613, 615, 617, 619, 621, 623, 625, 627, 629, 631, 633, 635, 637, 639, 641, 643, 645, 647, 649, 651, 653, 655, 657, 659, 661, 663, 665, 667, 669, 671, 673, 675)])
_uv = me_cone_004.uv_layers.new(name='UVMap')
_uv.uv.foreach_set('vector', [0.3164, 0.945, 0.3164, 0.0494, 0.3355, 0.0494, 0.3355, 0.945, 0.3355, 0.945, 0.3355, 0.0494, 0.3518, 0.0494, 0.3518, 0.945, 0.5172, 0.0494, 0.5172, 0.945, 0.4981, 0.945, 0.4981, 0.0494, 0.4981, 0.0494, 0.4981, 0.945, 0.4768, 0.945, 0.4768, 0.0494, 0.4768, 0.0494, 0.4768, 0.945, 0.4542, 0.945, 0.4542, 0.0494, 0.4542, 0.0494, 0.4542, 0.945, 0.4312, 0.945, 0.4312, 0.0494, 0.4312, 0.0494, 0.4312, 0.945, 0.4086, 0.945, 0.4086, 0.0494, 0.4086, 0.0494, 0.4086, 0.945, 0.3873, 0.945, 0.3873, 0.0494, 0.3873, 0.0494, 0.3873, 0.945, 0.3681, 0.945, 0.3681, 0.0494, 0.3681, 0.0494, 0.3681, 0.945, 0.3518, 0.945, 0.3518, 0.0494, 0.5172, 0.945, 0.5172, 0.0494, 0.5364, 0.0494, 0.5364, 0.945, 0.5364, 0.945, 0.5364, 0.0494, 0.5577, 0.0494, 0.5577, 0.945, 0.5577, 0.945, 0.5577, 0.0494, 0.5803, 0.0494, 0.5803, 0.945, 0.5803, 0.945, 0.5803, 0.0494, 0.6033, 0.0494, 0.6033, 0.945, 0.6033, 0.945, 0.6033, 0.0494, 0.6259, 0.0494, 0.6259, 0.945, 0.6259, 0.945, 0.6259, 0.0494, 0.6472, 0.0494, 0.6472, 0.945, 0.6472, 0.945, 0.6472, 0.0494, 0.6663, 0.0494, 0.6663, 0.945, 0.1864, 0.0494, 0.1864, 0.945, 0.1701, 0.945, 0.1701, 0.0494, 0.1701, 0.0494, 0.1701, 0.945, 0.151, 0.945, 0.151, 0.0494, 0.151, 0.0494, 0.151, 0.945, 0.1297, 0.945, 0.1297, 0.0494, 0.1297, 0.0494, 0.1297, 0.945, 0.1071, 0.945, 0.1071, 0.0494, 0.1071, 0.0494, 0.1071, 0.945, 0.08405, 0.945, 0.08405, 0.0494, 0.08405, 0.0494, 0.08405, 0.945, 0.06145, 0.945, 0.06145, 0.0494, 0.06145, 0.0494, 0.06145, 0.945, 0.04017, 0.945, 0.04017, 0.0494, 0.04017, 0.0494, 0.04017, 0.945, 0.02101, 0.945, 0.02101, 0.0494, 0.02101, 0.0494, 0.02101, 0.945, 0.00472, 0.945, 0.004719, 0.0494, 0.1864, 0.945, 0.1864, 0.0494, 0.2056, 0.0494, 0.2056, 0.945, 0.2056, 0.945, 0.2056, 0.0494, 0.2269, 0.0494, 0.2269, 0.945, 0.2269, 0.945, 0.2269, 0.0494, 0.2495, 0.0494, 0.2495, 0.945, 0.2495, 0.945, 0.2495, 0.0494, 0.2725, 0.0494, 0.2725, 0.945, 0.7078, 0.1511, 0.7128, 0.1453, 0.7226, 0.1399, 0.7369, 0.135, 0.7551, 0.1308, 0.7765, 0.1276, 0.8003, 0.1253, 0.8255, 0.1242, 0.8512, 0.1242, 0.8765, 0.1253, 0.9002, 0.1276, 0.9216, 0.1308, 0.9398, 0.135, 0.9541, 0.1399, 0.9639, 0.1453, 0.969, 0.1511, 0.969, 0.157, 0.9639, 0.1627, 0.9541, 0.1682, 0.9398, 0.1731, 0.9216, 0.1772, 0.9002, 0.1805, 0.8765, 0.1827, 0.8512, 0.1839, 0.8255, 0.1839, 0.8003, 0.1827, 0.7765, 0.1805, 0.7551, 0.1772, 0.7369, 0.1731, 0.7226, 0.1682, 0.7128, 0.1627, 0.7078, 0.157, 0.2725, 0.945, 0.2725, 0.0494, 0.2951, 0.0494, 0.2951, 0.945, 0.2951, 0.945, 0.2951, 0.0494, 0.3164, 0.0494, 0.3164, 0.945, 0.9426, 0.3245, 0.9569, 0.3294, 0.9668, 0.3348, 0.9718, 0.3406, 0.9718, 0.3465, 0.9668, 0.3523, 0.9569, 0.3577, 0.9426, 0.3626, 0.9244, 0.3667, 0.903, 0.37, 0.8793, 0.3723, 0.854, 0.3734, 0.8283, 0.3734, 0.8031, 0.3723, 0.7793, 0.37, 0.7579, 0.3667, 0.7397, 0.3626, 0.7254, 0.3577, 0.7156, 0.3523, 0.7106, 0.3465, 0.7106, 0.3406, 0.7156, 0.3348, 0.7254, 0.3294, 0.7397, 0.3245, 0.7579, 0.3204, 0.7793, 0.3171, 0.8031, 0.3148, 0.8283, 0.3137, 0.854, 0.3137, 0.8793, 0.3148, 0.903, 0.3171, 0.9244, 0.3204, 0.3196, 0.9217, 0.3196, 0.04446, 0.3384, 0.04446, 0.3384, 0.9217, 0.3384, 0.9217, 0.3384, 0.04446, 0.3543, 0.04446, 0.3543, 0.9217, 0.5163, 0.04446, 0.5163, 0.9217, 0.4976, 0.9217, 0.4976, 0.04446, 0.4976, 0.04446, 0.4976, 0.9217, 0.4767, 0.9217, 0.4767, 0.04446, 0.4767, 0.04446, 0.4767, 0.9217, 0.4546, 0.9217, 0.4546, 0.04446, 0.4546, 0.04446, 0.4546, 0.9217, 0.432, 0.9217, 0.432, 0.04446, 0.432, 0.04446, 0.432, 0.9217, 0.4099, 0.9217, 0.4099, 0.04446, 0.4099, 0.04446, 0.4099, 0.9217, 0.389, 0.9217, 0.389, 0.04446, 0.389, 0.04446, 0.389, 0.9217, 0.3703, 0.9217, 0.3703, 0.04446, 0.3703, 0.04446, 0.3703, 0.9217, 0.3543, 0.9217, 0.3543, 0.04446, 0.5163, 0.9217, 0.5163, 0.04446, 0.5351, 0.04446, 0.5351, 0.9217, 0.5351, 0.9217, 0.5351, 0.04446, 0.5559, 0.04446, 0.5559, 0.9217, 0.5559, 0.9217, 0.5559, 0.04446, 0.5781, 0.04446, 0.5781, 0.9217, 0.5781, 0.9217, 0.5781, 0.04446, 0.6006, 0.04446, 0.6006, 0.9217, 0.6006, 0.9217, 0.6006, 0.04446, 0.6228, 0.04446, 0.6228, 0.9217, 0.6228, 0.9217, 0.6228, 0.04446, 0.6436, 0.04446, 0.6436, 0.9217, 0.6436, 0.9217, 0.6436, 0.04446, 0.6624, 0.04446, 0.6624, 0.9217, 0.1923, 0.04446, 0.1923, 0.9217, 0.1763, 0.9217, 0.1763, 0.04446, 0.1763, 0.04446, 0.1763, 0.9217, 0.1576, 0.9217, 0.1576, 0.04446, 0.1576, 0.04446, 0.1576, 0.9217, 0.1367, 0.9217, 0.1367, 0.04446, 0.1367, 0.04446, 0.1367, 0.9217, 0.1146, 0.9217, 0.1146, 0.04446, 0.1146, 0.04446, 0.1146, 0.9217, 0.09202, 0.9217, 0.09202, 0.04446, 0.09202, 0.04446, 0.09202, 0.9217, 0.06989, 0.9217, 0.06989, 0.04446, 0.06989, 0.04446, 0.06989, 0.9217, 0.04904, 0.9217, 0.04904, 0.04446, 0.04904, 0.04446, 0.04904, 0.9217, 0.03027, 0.9217, 0.03027, 0.04446, 0.03027, 0.04446, 0.03027, 0.9217, 0.01432, 0.9217, 0.01432, 0.04446, 0.1923, 0.9217, 0.1923, 0.04446, 0.2111, 0.04446, 0.2111, 0.9217, 0.2111, 0.9217, 0.2111, 0.04446, 0.2319, 0.04446, 0.2319, 0.9217, 0.2319, 0.9217, 0.2319, 0.04446, 0.254, 0.04446, 0.254, 0.9217, 0.254, 0.9217, 0.254, 0.04446, 0.2766, 0.04446, 0.2766, 0.9217, 0.7388, 0.02692, 0.7438, 0.02115, 0.7537, 0.01571, 0.768, 0.01082, 0.7861, 0.006665, 0.8075, 0.003398, 0.8313, 0.001147, 0.8565, 2.484e-09, 0.8823, 0.0, 0.9075, 0.001147, 0.9313, 0.003398, 0.9527, 0.006665, 0.9708, 0.01082, 0.9851, 0.01571, 0.995, 0.02115, 1.0, 0.02692, 1.0, 0.0328, 0.995, 0.03856, 0.9851, 0.044, 0.9708, 0.04889, 0.9527, 0.05305, 0.9313, 0.05631, 0.9075, 0.05856, 0.8823, 0.05971, 0.8565, 0.05971, 0.8313, 0.05856, 0.8075, 0.05631, 0.7861, 0.05305, 0.768, 0.04889, 0.7537, 0.044, 0.7438, 0.03856, 0.7388, 0.0328, 0.2766, 0.9217, 0.2766, 0.04446, 0.2987, 0.04446, 0.2987, 0.9217, 0.2987, 0.9217, 0.2987, 0.04446, 0.3196, 0.04446, 0.3196, 0.9217, 0.9708, 0.07053, 0.9851, 0.07542, 0.995, 0.08086, 1.0, 0.08663, 1.0, 0.09251, 0.995, 0.09828, 0.9851, 0.1037, 0.9708, 0.1086, 0.9527, 0.1128, 0.9313, 0.116, 0.9075, 0.1183, 0.8823, 0.1194, 0.8565, 0.1194, 0.8313, 0.1183, 0.8075, 0.116, 0.7861, 0.1128, 0.768, 0.1086, 0.7537, 0.1037, 0.7438, 0.09828, 0.7388, 0.09251, 0.7388, 0.08663, 0.7438, 0.08086, 0.7537, 0.07542, 0.768, 0.07053, 0.7861, 0.06638, 0.8075, 0.06311, 0.8313, 0.06086, 0.8565, 0.05971, 0.8823, 0.05971, 0.9075, 0.06086, 0.9313, 0.06311, 0.9527, 0.06638, 0.3193, 0.9556, 0.3193, 0.06699, 0.3384, 0.06699, 0.3384, 0.9556, 0.3384, 0.9556, 0.3384, 0.06699, 0.3545, 0.06699, 0.3545, 0.9556, 0.5186, 0.06699, 0.5186, 0.9556, 0.4996, 0.9556, 0.4996, 0.06699, 0.4996, 0.06699, 0.4996, 0.9556, 0.4785, 0.9556, 0.4785, 0.06699, 0.4785, 0.06699, 0.4785, 0.9556, 0.4561, 0.9556, 0.4561, 0.06699, 0.4561, 0.06699, 0.4561, 0.9556, 0.4332, 0.9556, 0.4332, 0.06699, 0.4332, 0.06699, 0.4332, 0.9556, 0.4108, 0.9556, 0.4108, 0.06699, 0.4108, 0.06699, 0.4108, 0.9556, 0.3897, 0.9556, 0.3897, 0.06699, 0.3897, 0.06699, 0.3897, 0.9556, 0.3707, 0.9556, 0.3707, 0.06699, 0.3707, 0.06699, 0.3707, 0.9556, 0.3545, 0.9556, 0.3545, 0.06699, 0.5186, 0.9556, 0.5186, 0.06699, 0.5377, 0.06699, 0.5377, 0.9556, 0.5377, 0.9556, 0.5377, 0.06699, 0.5588, 0.06699, 0.5588, 0.9556, 0.5588, 0.9556, 0.5588, 0.06699, 0.5812, 0.06699, 0.5812, 0.9556, 0.5812, 0.9556, 0.5812, 0.06699, 0.6041, 0.06699, 0.6041, 0.9556, 0.6041, 0.9556, 0.6041, 0.06699, 0.6265, 0.06699, 0.6265, 0.9556, 0.6265, 0.9556, 0.6265, 0.06699, 0.6476, 0.06699, 0.6476, 0.9556, 0.6476, 0.9556, 0.6476, 0.06699, 0.6666, 0.06699, 0.6666, 0.9556, 0.1904, 0.06699, 0.1904, 0.9556, 0.1742, 0.9556, 0.1742, 0.06699, 0.1742, 0.06699, 0.1742, 0.9556, 0.1552, 0.9556, 0.1552, 0.06699, 0.1552, 0.06699, 0.1552, 0.9556, 0.1341, 0.9556, 0.1341, 0.06699, 0.1341, 0.06699, 0.1341, 0.9556, 0.1117, 0.9556, 0.1117, 0.06699, 0.1117, 0.06699, 0.1117, 0.9556, 0.08882, 0.9556, 0.08882, 0.06699, 0.08882, 0.06699, 0.08882, 0.9556, 0.0664, 0.9556, 0.0664, 0.06699, 0.0664, 0.06699, 0.0664, 0.9556, 0.04528, 0.9556, 0.04528, 0.06699, 0.04528, 0.06699, 0.04528, 0.9556, 0.02627, 0.9556, 0.02627, 0.06699, 0.02627, 0.06699, 0.02627, 0.9556, 0.01011, 0.9556, 0.01011, 0.06699, 0.1904, 0.9556, 0.1904, 0.06699, 0.2094, 0.06699, 0.2094, 0.9556, 0.2094, 0.9556, 0.2094, 0.06699, 0.2305, 0.06699, 0.2305, 0.9556, 0.2305, 0.9556, 0.2305, 0.06699, 0.2529, 0.06699, 0.2529, 0.9556, 0.2529, 0.9556, 0.2529, 0.06699, 0.2758, 0.06699, 0.2758, 0.9556, 0.7388, 0.02692, 0.7438, 0.02115, 0.7537, 0.01571, 0.768, 0.01082, 0.7861, 0.006665, 0.8075, 0.003398, 0.8313, 0.001147, 0.8565, 2.484e-09, 0.8823, 0.0, 0.9075, 0.001147, 0.9313, 0.003398, 0.9527, 0.006665, 0.9708, 0.01082, 0.9851, 0.01571, 0.995, 0.02115, 1.0, 0.02692, 1.0, 0.0328, 0.995, 0.03856, 0.9851, 0.044, 0.9708, 0.04889, 0.9527, 0.05305, 0.9313, 0.05631, 0.9075, 0.05856, 0.8823, 0.05971, 0.8565, 0.05971, 0.8313, 0.05856, 0.8075, 0.05631, 0.7861, 0.05305, 0.768, 0.04889, 0.7537, 0.044, 0.7438, 0.03856, 0.7388, 0.0328, 0.2758, 0.9556, 0.2758, 0.06699, 0.2982, 0.06699, 0.2982, 0.9556, 0.2982, 0.9556, 0.2982, 0.06699, 0.3193, 0.06699, 0.3193, 0.9556, 0.9708, 0.07053, 0.9851, 0.07542, 0.995, 0.08086, 1.0, 0.08663, 1.0, 0.09251, 0.995, 0.09828, 0.9851, 0.1037, 0.9708, 0.1086, 0.9527, 0.1128, 0.9313, 0.116, 0.9075, 0.1183, 0.8823, 0.1194, 0.8565, 0.1194, 0.8313, 0.1183, 0.8075, 0.116, 0.7861, 0.1128, 0.768, 0.1086, 0.7537, 0.1037, 0.7438, 0.09828, 0.7388, 0.09251, 0.7388, 0.08663, 0.7438, 0.08086, 0.7537, 0.07542, 0.768, 0.07053, 0.7861, 0.06638, 0.8075, 0.06311, 0.8313, 0.06086, 0.8565, 0.05971, 0.8823, 0.05971, 0.9075, 0.06086, 0.9313, 0.06311, 0.9527, 0.06638, 0.8098, 0.2493, 0.9288, 0.1892, 0.8288, 0.2514, 0.8288, 0.2514, 0.9288, 0.1892, 0.8492, 0.2533, 0.8492, 0.2533, 0.9288, 0.1892, 0.8701, 0.2551, 0.8701, 0.2551, 0.9288, 0.1892, 0.8909, 0.2567, 0.8909, 0.2567, 0.9288, 0.1892, 0.9107, 0.2579, 0.9107, 0.2579, 0.9288, 0.1892, 0.9288, 0.2588, 1.0, 0.0, 1.0, 0.07032, 0.9845, 0.0008037, 0.9845, 0.0008037, 1.0, 0.07032, 0.9667, 0.002032, 0.9667, 0.002032, 1.0, 0.07032, 0.9472, 0.003638, 0.9472, 0.003638, 1.0, 0.07032, 0.9268, 0.005559, 0.9268, 0.005559, 1.0, 0.07032, 0.9063, 0.007722, 0.9063, 0.007722, 1.0, 0.07032, 0.8864, 0.01004, 0.8864, 0.01004, 1.0, 0.07032, 0.8679, 0.01244, 0.8679, 0.01244, 1.0, 0.07032, 0.8516, 0.0148, 0.7223, 0.2791, 0.8721, 0.223, 0.7363, 0.2811, 0.7363, 0.2811, 0.8721, 0.223, 0.7532, 0.2832, 0.7532, 0.2832, 0.8721, 0.223, 0.7721, 0.2852, 0.7721, 0.2852, 0.8721, 0.223, 0.7925, 0.2872, 0.7925, 0.2872, 0.8721, 0.223, 0.8134, 0.289, 0.8134, 0.289, 0.8721, 0.223, 0.8342, 0.2905, 0.8342, 0.2905, 0.8721, 0.223, 0.854, 0.2918, 0.854, 0.2918, 0.8721, 0.223, 0.8721, 0.2927, 0.9621, 0.1892, 0.9621, 0.2595, 0.9466, 0.19, 0.9466, 0.19, 0.9621, 0.2595, 0.9288, 0.1912, 0.8516, 0.1304, 0.9706, 0.07032, 0.8706, 0.1325, 0.8706, 0.1325, 0.9706, 0.07032, 0.8909, 0.1345, 0.8909, 0.1345, 0.9706, 0.07032, 0.9119, 0.1363, 0.9119, 0.1363, 0.9706, 0.07032, 0.9327, 0.1378, 0.9327, 0.1378, 0.9706, 0.07032, 0.9525, 0.1391, 0.9525, 0.1391, 0.9706, 0.07032, 0.9706, 0.14, 0.779, 0.2452, 0.9288, 0.1892, 0.793, 0.2472, 0.793, 0.2472, 0.9288, 0.1892, 0.8098, 0.2493, 0.718, 0.2412, 0.7096, 0.2354, 0.7054, 0.2294, 0.7054, 0.2231, 0.7096, 0.2171, 0.718, 0.2113, 0.7302, 0.2062, 0.7457, 0.2018, 0.7639, 0.1983, 0.7841, 0.1959, 0.8056, 0.1947, 0.8275, 0.1947, 0.849, 0.1959, 0.8693, 0.1983, 0.8875, 0.2018, 0.903, 0.2062, 0.9151, 0.2113, 0.9235, 0.2171, 0.9278, 0.2231, 0.9278, 0.2294, 0.9235, 0.2354, 0.9151, 0.2412, 0.903, 0.2464, 0.8875, 0.2507, 0.8693, 0.2542, 0.849, 0.2566, 0.8275, 0.2578, 0.8056, 0.2578, 0.7841, 0.2566, 0.7639, 0.2542, 0.7457, 0.2507, 0.7302, 0.2464, 0.1391, 0.9986, 0.1391, 0.0006327, 0.1573, 0.001241, 0.1573, 0.9992, 0.1573, 0.9992, 0.1573, 0.001241, 0.1728, 0.002016, 0.1728, 1.0, 0.4874, 0.9992, 0.4874, 0.001241, 0.5056, 0.0006328, 0.5056, 0.9986, 0.5056, 0.9986, 0.5056, 0.0006328, 0.5258, 0.0002137, 0.5258, 0.9982, 0.5258, 0.9982, 0.5258, 0.0002137, 0.5473, 0.0, 0.5473, 0.998, 0.5473, 0.998, 0.5473, 0.0, 0.5692, 0.0, 0.5692, 0.998, 0.5692, 0.998, 0.5692, 0.0, 0.5907, 0.0002138, 0.5907, 0.9982, 0.5907, 0.9982, 0.5907, 0.0002138, 0.6109, 0.0006327, 0.6109, 0.9986, 0.6109, 0.998, 0.6109, 0.0, 0.6292, 0.0006085, 0.6292, 0.9986, 0.3301, 1.0, 0.3301, 0.002016, 0.3456, 0.001241, 0.3456, 0.9992, 0.3456, 0.9992, 0.3456, 0.001241, 0.3638, 0.0006328, 0.3638, 0.9986, 0.3638, 0.9986, 0.3638, 0.0006328, 0.384, 0.0002137, 0.384, 0.9982, 0.384, 0.9982, 0.384, 0.0002137, 0.4055, 1.209e-07, 0.4055, 0.998, 0.4055, 0.998, 0.4055, 1.209e-07, 0.4274, 0.0, 0.4274, 0.998, 0.4274, 0.998, 0.4274, 0.0, 0.4489, 0.0002137, 0.4489, 0.9982, 0.4489, 0.9982, 0.4489, 0.0002137, 0.4691, 0.0006328, 0.4691, 0.9986, 0.4691, 0.9986, 0.4691, 0.0006328, 0.4874, 0.001241, 0.4874, 0.9992, 0.1728, 1.0, 0.1728, 0.002016, 0.1883, 0.001241, 0.1883, 0.9992, 0.1883, 0.9992, 0.1883, 0.001241, 0.2065, 0.0006327, 0.2065, 0.9986, 0.2065, 0.9986, 0.2065, 0.0006327, 0.2267, 0.0002137, 0.2267, 0.9982, 0.2267, 0.9982, 0.2267, 0.0002137, 0.2482, 0.0, 0.2482, 0.998, 0.2482, 0.998, 0.2482, 0.0, 0.2701, 0.0, 0.2701, 0.998, 0.2701, 0.998, 0.2701, 0.0, 0.2916, 0.0002137, 0.2916, 0.9982, 0.2916, 0.9982, 0.2916, 0.0002137, 0.3119, 0.0006327, 0.3119, 0.9986, 0.3119, 0.9986, 0.3119, 0.0006327, 0.3301, 0.001241, 0.3301, 0.9992, 0.0, 1.0, 3.93e-07, 0.002016, 0.01549, 0.001241, 0.01549, 0.9992, 0.01549, 0.9992, 0.01549, 0.001241, 0.03371, 0.0006326, 0.03371, 0.9986, 0.03371, 0.9986, 0.03371, 0.0006326, 0.05395, 0.0002136, 0.05395, 0.9982, 0.05395, 0.9982, 0.05395, 0.0002136, 0.07544, 0.0, 0.07544, 0.998, 0.07544, 0.998, 0.07544, 0.0, 0.09735, 0.0, 0.09735, 0.998, 0.7054, 0.2924, 0.7054, 0.2862, 0.7096, 0.2801, 0.718, 0.2744, 0.7302, 0.2692, 0.7457, 0.2648, 0.7639, 0.2614, 0.7841, 0.259, 0.8056, 0.2578, 0.8275, 0.2578, 0.849, 0.259, 0.8693, 0.2614, 0.8875, 0.2648, 0.903, 0.2692, 0.9151, 0.2744, 0.9235, 0.2801, 0.9278, 0.2862, 0.9278, 0.2924, 0.9235, 0.2985, 0.9151, 0.3042, 0.903, 0.3094, 0.8875, 0.3138, 0.8693, 0.3173, 0.849, 0.3196, 0.8275, 0.3208, 0.8056, 0.3208, 0.7841, 0.3196, 0.7639, 0.3173, 0.7457, 0.3138, 0.7302, 0.3094, 0.718, 0.3042, 0.7096, 0.2985, 0.09735, 0.998, 0.09735, 0.0, 0.1188, 0.0002137, 0.1188, 0.9982, 0.1188, 0.9982, 0.1188, 0.0002137, 0.1391, 0.0006327, 0.1391, 0.9986, 0.7054, 0.3555, 0.7054, 0.3493, 0.7096, 0.3432, 0.718, 0.3374, 0.7302, 0.3323, 0.7457, 0.3279, 0.7639, 0.3244, 0.7841, 0.3221, 0.8056, 0.3208, 0.8275, 0.3208, 0.849, 0.3221, 0.8693, 0.3244, 0.8875, 0.3279, 0.903, 0.3323, 0.9151, 0.3374, 0.9235, 0.3432, 0.9278, 0.3493, 0.9278, 0.3555, 0.9235, 0.3616, 0.9151, 0.3673, 0.903, 0.3725, 0.8875, 0.3769, 0.8693, 0.3803, 0.849, 0.3827, 0.8275, 0.3839, 0.8056, 0.3839, 0.7841, 0.3827, 0.7639, 0.3803, 0.7457, 0.3769, 0.7302, 0.3725, 0.718, 0.3673, 0.7096, 0.3616, 0.8098, 0.2493, 0.9288, 0.1892, 0.8288, 0.2514, 0.8288, 0.2514, 0.9288, 0.1892, 0.8492, 0.2533, 0.8492, 0.2533, 0.9288, 0.1892, 0.8701, 0.2551, 0.8701, 0.2551, 0.9288, 0.1892, 0.8909, 0.2567, 0.8909, 0.2567, 0.9288, 0.1892, 0.9107, 0.2579, 0.9107, 0.2579, 0.9288, 0.1892, 0.9288, 0.2588, 1.0, 0.0, 1.0, 0.07032, 0.9845, 0.0008037, 0.9845, 0.0008037, 1.0, 0.07032, 0.9667, 0.002032, 0.9667, 0.002032, 1.0, 0.07032, 0.9472, 0.003638, 0.9472, 0.003638, 1.0, 0.07032, 0.9268, 0.005559, 0.9268, 0.005559, 1.0, 0.07032, 0.9063, 0.007722, 0.9063, 0.007722, 1.0, 0.07032, 0.8864, 0.01004, 0.8864, 0.01004, 1.0, 0.07032, 0.8679, 0.01244, 0.8679, 0.01244, 1.0, 0.07032, 0.8516, 0.0148, 0.7195, 0.2452, 0.8693, 0.1892, 0.7335, 0.2472, 0.7335, 0.2472, 0.8693, 0.1892, 0.7503, 0.2493, 0.7503, 0.2493, 0.8693, 0.1892, 0.7693, 0.2514, 0.7693, 0.2514, 0.8693, 0.1892, 0.7896, 0.2533, 0.7896, 0.2533, 0.8693, 0.1892, 0.8106, 0.2551, 0.8106, 0.2551, 0.8693, 0.1892, 0.8314, 0.2567, 0.8314, 0.2567, 0.8693, 0.1892, 0.8512, 0.2579, 0.8512, 0.2579, 0.8693, 0.1892, 0.8693, 0.2588, 0.9621, 0.1892, 0.9621, 0.2595, 0.9466, 0.19, 0.9466, 0.19, 0.9621, 0.2595, 0.9288, 0.1912, 0.8516, 0.1304, 0.9706, 0.07032, 0.8706, 0.1325, 0.8706, 0.1325, 0.9706, 0.07032, 0.8909, 0.1345, 0.8909, 0.1345, 0.9706, 0.07032, 0.9119, 0.1363, 0.9119, 0.1363, 0.9706, 0.07032, 0.9327, 0.1378, 0.9327, 0.1378, 0.9706, 0.07032, 0.9525, 0.1391, 0.9525, 0.1391, 0.9706, 0.07032, 0.9706, 0.14, 0.779, 0.2452, 0.9288, 0.1892, 0.793, 0.2472, 0.793, 0.2472, 0.9288, 0.1892, 0.8098, 0.2493, 0.7237, 0.2384, 0.7153, 0.2326, 0.711, 0.2265, 0.711, 0.2203, 0.7153, 0.2142, 0.7237, 0.2085, 0.7358, 0.2033, 0.7513, 0.1989, 0.7695, 0.1955, 0.7898, 0.1931, 0.8113, 0.1919, 0.8332, 0.1919, 0.8547, 0.1931, 0.8749, 0.1955, 0.8931, 0.1989, 0.9086, 0.2033, 0.9208, 0.2085, 0.9292, 0.2142, 0.9334, 0.2203, 0.9334, 0.2265, 0.9292, 0.2326, 0.9208, 0.2384, 0.9086, 0.2435, 0.8931, 0.2479, 0.8749, 0.2514, 0.8547, 0.2537, 0.8332, 0.255, 0.8113, 0.255, 0.7898, 0.2537, 0.7695, 0.2514, 0.7513, 0.2479, 0.7358, 0.2435, 0.1391, 0.9986, 0.1391, 0.0006327, 0.1573, 0.001241, 0.1573, 0.9992, 0.1573, 0.9992, 0.1573, 0.001241, 0.1728, 0.002016, 0.1728, 1.0, 0.4874, 0.9992, 0.4874, 0.001241, 0.5056, 0.0006328, 0.5056, 0.9986, 0.5056, 0.9986, 0.5056, 0.0006328, 0.5258, 0.0002137, 0.5258, 0.9982, 0.5258, 0.9982, 0.5258, 0.0002137, 0.5473, 0.0, 0.5473, 0.998, 0.5473, 0.998, 0.5473, 0.0, 0.5692, 0.0, 0.5692, 0.998, 0.5692, 0.998, 0.5692, 0.0, 0.5907, 0.0002138, 0.5907, 0.9982, 0.5907, 0.9982, 0.5907, 0.0002138, 0.6109, 0.0006327, 0.6109, 0.9986, 0.6109, 0.998, 0.6109, 0.0, 0.6292, 0.0006085, 0.6292, 0.9986, 0.3301, 1.0, 0.3301, 0.002016, 0.3456, 0.001241, 0.3456, 0.9992, 0.3456, 0.9992, 0.3456, 0.001241, 0.3638, 0.0006328, 0.3638, 0.9986, 0.3638, 0.9986, 0.3638, 0.0006328, 0.384, 0.0002137, 0.384, 0.9982, 0.384, 0.9982, 0.384, 0.0002137, 0.4055, 1.209e-07, 0.4055, 0.998, 0.4055, 0.998, 0.4055, 1.209e-07, 0.4274, 0.0, 0.4274, 0.998, 0.4274, 0.998, 0.4274, 0.0, 0.4489, 0.0002137, 0.4489, 0.9982, 0.4489, 0.9982, 0.4489, 0.0002137, 0.4691, 0.0006328, 0.4691, 0.9986, 0.4691, 0.9986, 0.4691, 0.0006328, 0.4874, 0.001241, 0.4874, 0.9992, 0.1728, 1.0, 0.1728, 0.002016, 0.1883, 0.001241, 0.1883, 0.9992, 0.1883, 0.9992, 0.1883, 0.001241, 0.2065, 0.0006327, 0.2065, 0.9986, 0.2065, 0.9986, 0.2065, 0.0006327, 0.2267, 0.0002137, 0.2267, 0.9982, 0.2267, 0.9982, 0.2267, 0.0002137, 0.2482, 0.0, 0.2482, 0.998, 0.2482, 0.998, 0.2482, 0.0, 0.2701, 0.0, 0.2701, 0.998, 0.2701, 0.998, 0.2701, 0.0, 0.2916, 0.0002137, 0.2916, 0.9982, 0.2916, 0.9982, 0.2916, 0.0002137, 0.3119, 0.0006327, 0.3119, 0.9986, 0.3119, 0.9986, 0.3119, 0.0006327, 0.3301, 0.001241, 0.3301, 0.9992, 0.0, 1.0, 3.93e-07, 0.002016, 0.01549, 0.001241, 0.01549, 0.9992, 0.01549, 0.9992, 0.01549, 0.001241, 0.03371, 0.0006326, 0.03371, 0.9986, 0.03371, 0.9986, 0.03371, 0.0006326, 0.05395, 0.0002136, 0.05395, 0.9982, 0.05395, 0.9982, 0.05395, 0.0002136, 0.07544, 0.0, 0.07544, 0.998, 0.07544, 0.998, 0.07544, 0.0, 0.09735, 0.0, 0.09735, 0.998, 0.711, 0.2896, 0.711, 0.2834, 0.7153, 0.2773, 0.7237, 0.2716, 0.7358, 0.2664, 0.7513, 0.262, 0.7695, 0.2585, 0.7898, 0.2562, 0.8113, 0.255, 0.8332, 0.255, 0.8547, 0.2562, 0.8749, 0.2585, 0.8931, 0.262, 0.9086, 0.2664, 0.9208, 0.2716, 0.9292, 0.2773, 0.9334, 0.2834, 0.9334, 0.2896, 0.9292, 0.2957, 0.9208, 0.3014, 0.9086, 0.3066, 0.8931, 0.311, 0.8749, 0.3144, 0.8547, 0.3168, 0.8332, 0.318, 0.8113, 0.318, 0.7898, 0.3168, 0.7695, 0.3144, 0.7513, 0.311, 0.7358, 0.3066, 0.7237, 0.3014, 0.7153, 0.2957, 0.09735, 0.998, 0.09735, 0.0, 0.1188, 0.0002137, 0.1188, 0.9982, 0.1188, 0.9982, 0.1188, 0.0002137, 0.1391, 0.0006327, 0.1391, 0.9986, 0.711, 0.3527, 0.711, 0.3464, 0.7153, 0.3404, 0.7237, 0.3346, 0.7358, 0.3295, 0.7513, 0.3251, 0.7695, 0.3216, 0.7898, 0.3192, 0.8113, 0.318, 0.8332, 0.318, 0.8547, 0.3192, 0.8749, 0.3216, 0.8931, 0.3251, 0.9086, 0.3295, 0.9208, 0.3346, 0.9292, 0.3404, 0.9334, 0.3464, 0.9334, 0.3527, 0.9292, 0.3588, 0.9208, 0.3645, 0.9086, 0.3697, 0.8931, 0.374, 0.8749, 0.3775, 0.8547, 0.3799, 0.8332, 0.3811, 0.8113, 0.3811, 0.7898, 0.3799, 0.7695, 0.3775, 0.7513, 0.374, 0.7358, 0.3697, 0.7237, 0.3645, 0.7153, 0.3588, 0.8098, 0.2493, 0.9288, 0.1892, 0.8288, 0.2514, 0.8288, 0.2514, 0.9288, 0.1892, 0.8492, 0.2533, 0.8492, 0.2533, 0.9288, 0.1892, 0.8701, 0.2551, 0.8701, 0.2551, 0.9288, 0.1892, 0.8909, 0.2567, 0.8909, 0.2567, 0.9288, 0.1892, 0.9107, 0.2579, 0.9107, 0.2579, 0.9288, 0.1892, 0.9288, 0.2588, 1.0, 0.0, 1.0, 0.07032, 0.9845, 0.0008037, 0.9845, 0.0008037, 1.0, 0.07032, 0.9667, 0.002032, 0.9667, 0.002032, 1.0, 0.07032, 0.9472, 0.003638, 0.9472, 0.003638, 1.0, 0.07032, 0.9268, 0.005559, 0.9268, 0.005559, 1.0, 0.07032, 0.9063, 0.007722, 0.9063, 0.007722, 1.0, 0.07032, 0.8864, 0.01004, 0.8864, 0.01004, 1.0, 0.07032, 0.8679, 0.01244, 0.8679, 0.01244, 1.0, 0.07032, 0.8516, 0.0148, 0.6884, 0.2396, 0.8382, 0.1835, 0.7025, 0.2416, 0.7025, 0.2416, 0.8382, 0.1835, 0.7193, 0.2437, 0.7193, 0.2437, 0.8382, 0.1835, 0.7382, 0.2457, 0.7382, 0.2457, 0.8382, 0.1835, 0.7586, 0.2477, 0.7586, 0.2477, 0.8382, 0.1835, 0.7796, 0.2495, 0.7796, 0.2495, 0.8382, 0.1835, 0.8004, 0.251, 0.8004, 0.251, 0.8382, 0.1835, 0.8202, 0.2523, 0.8202, 0.2523, 0.8382, 0.1835, 0.8382, 0.2532, 0.9621, 0.1892, 0.9621, 0.2595, 0.9466, 0.19, 0.9466, 0.19, 0.9621, 0.2595, 0.9288, 0.1912, 0.8516, 0.1304, 0.9706, 0.07032, 0.8706, 0.1325, 0.8706, 0.1325, 0.9706, 0.07032, 0.8909, 0.1345, 0.8909, 0.1345, 0.9706, 0.07032, 0.9119, 0.1363, 0.9119, 0.1363, 0.9706, 0.07032, 0.9327, 0.1378, 0.9327, 0.1378, 0.9706, 0.07032, 0.9525, 0.1391, 0.9525, 0.1391, 0.9706, 0.07032, 0.9706, 0.14, 0.779, 0.2452, 0.9288, 0.1892, 0.793, 0.2472, 0.793, 0.2472, 0.9288, 0.1892, 0.8098, 0.2493, 0.7265, 0.1424, 0.7181, 0.1367, 0.7138, 0.1306, 0.7138, 0.1244, 0.7181, 0.1183, 0.7265, 0.1125, 0.7387, 0.1074, 0.7541, 0.103, 0.7724, 0.09954, 0.7926, 0.09716, 0.8141, 0.09595, 0.836, 0.09595, 0.8575, 0.09716, 0.8777, 0.09954, 0.8959, 0.103, 0.9114, 0.1074, 0.9236, 0.1125, 0.932, 0.1183, 0.9363, 0.1244, 0.9363, 0.1306, 0.932, 0.1367, 0.9236, 0.1424, 0.9114, 0.1476, 0.8959, 0.152, 0.8777, 0.1554, 0.8575, 0.1578, 0.836, 0.159, 0.8141, 0.159, 0.7926, 0.1578, 0.7724, 0.1554, 0.7541, 0.152, 0.7387, 0.1476, 0.1391, 0.9986, 0.1391, 0.0006327, 0.1573, 0.001241, 0.1573, 0.9992, 0.1573, 0.9992, 0.1573, 0.001241, 0.1728, 0.002016, 0.1728, 1.0, 0.4874, 0.9992, 0.4874, 0.001241, 0.5056, 0.0006328, 0.5056, 0.9986, 0.5056, 0.9986, 0.5056, 0.0006328, 0.5258, 0.0002137, 0.5258, 0.9982, 0.5258, 0.9982, 0.5258, 0.0002137, 0.5473, 0.0, 0.5473, 0.998, 0.5473, 0.998, 0.5473, 0.0, 0.5692, 0.0, 0.5692, 0.998, 0.5692, 0.998, 0.5692, 0.0, 0.5907, 0.0002138, 0.5907, 0.9982, 0.5907, 0.9982, 0.5907, 0.0002138, 0.6109, 0.0006327, 0.6109, 0.9986, 0.6109, 0.998, 0.6109, 0.0, 0.6292, 0.0006085, 0.6292, 0.9986, 0.3301, 1.0, 0.3301, 0.002016, 0.3456, 0.001241, 0.3456, 0.9992, 0.3456, 0.9992, 0.3456, 0.001241, 0.3638, 0.0006328, 0.3638, 0.9986, 0.3638, 0.9986, 0.3638, 0.0006328, 0.384, 0.0002137, 0.384, 0.9982, 0.384, 0.9982, 0.384, 0.0002137, 0.4055, 1.209e-07, 0.4055, 0.998, 0.4055, 0.998, 0.4055, 1.209e-07, 0.4274, 0.0, 0.4274, 0.998, 0.4274, 0.998, 0.4274, 0.0, 0.4489, 0.0002137, 0.4489, 0.9982, 0.4489, 0.9982, 0.4489, 0.0002137, 0.4691, 0.0006328, 0.4691, 0.9986, 0.4691, 0.9986, 0.4691, 0.0006328, 0.4874, 0.001241, 0.4874, 0.9992, 0.1728, 1.0, 0.1728, 0.002016, 0.1883, 0.001241, 0.1883, 0.9992, 0.1883, 0.9992, 0.1883, 0.001241, 0.2065, 0.0006327, 0.2065, 0.9986, 0.2065, 0.9986, 0.2065, 0.0006327, 0.2267, 0.0002137, 0.2267, 0.9982, 0.2267, 0.9982, 0.2267, 0.0002137, 0.2482, 0.0, 0.2482, 0.998, 0.2482, 0.998, 0.2482, 0.0, 0.2701, 0.0, 0.2701, 0.998, 0.2701, 0.998, 0.2701, 0.0, 0.2916, 0.0002137, 0.2916, 0.9982, 0.2916, 0.9982, 0.2916, 0.0002137, 0.3119, 0.0006327, 0.3119, 0.9986, 0.3119, 0.9986, 0.3119, 0.0006327, 0.3301, 0.001241, 0.3301, 0.9992, 0.0, 1.0, 3.93e-07, 0.002016, 0.01549, 0.001241, 0.01549, 0.9992, 0.01549, 0.9992, 0.01549, 0.001241, 0.03371, 0.0006326, 0.03371, 0.9986, 0.03371, 0.9986, 0.03371, 0.0006326, 0.05395, 0.0002136, 0.05395, 0.9982, 0.05395, 0.9982, 0.05395, 0.0002136, 0.07544, 0.0, 0.07544, 0.998, 0.07544, 0.998, 0.07544, 0.0, 0.09735, 0.0, 0.09735, 0.998, 0.7138, 0.1936, 0.7138, 0.1874, 0.7181, 0.1813, 0.7265, 0.1756, 0.7387, 0.1704, 0.7541, 0.1661, 0.7724, 0.1626, 0.7926, 0.1602, 0.8141, 0.159, 0.836, 0.159, 0.8575, 0.1602, 0.8777, 0.1626, 0.8959, 0.1661, 0.9114, 0.1704, 0.9236, 0.1756, 0.932, 0.1813, 0.9363, 0.1874, 0.9363, 0.1936, 0.932, 0.1997, 0.9236, 0.2055, 0.9114, 0.2106, 0.8959, 0.215, 0.8777, 0.2185, 0.8575, 0.2209, 0.836, 0.2221, 0.8141, 0.2221, 0.7926, 0.2209, 0.7724, 0.2185, 0.7541, 0.215, 0.7387, 0.2106, 0.7265, 0.2055, 0.7181, 0.1997, 0.09735, 0.998, 0.09735, 0.0, 0.1188, 0.0002137, 0.1188, 0.9982, 0.1188, 0.9982, 0.1188, 0.0002137, 0.1391, 0.0006327, 0.1391, 0.9986, 0.7138, 0.2567, 0.7138, 0.2505, 0.7181, 0.2444, 0.7265, 0.2387, 0.7387, 0.2335, 0.7541, 0.2291, 0.7724, 0.2257, 0.7926, 0.2233, 0.8141, 0.2221, 0.836, 0.2221, 0.8575, 0.2233, 0.8777, 0.2257, 0.8959, 0.2291, 0.9114, 0.2335, 0.9236, 0.2387, 0.932, 0.2444, 0.9363, 0.2505, 0.9363, 0.2567, 0.932, 0.2628, 0.9236, 0.2685, 0.9114, 0.2737, 0.8959, 0.2781, 0.8777, 0.2815, 0.8575, 0.2839, 0.836, 0.2851, 0.8141, 0.2851, 0.7926, 0.2839, 0.7724, 0.2815, 0.7541, 0.2781, 0.7387, 0.2737, 0.7265, 0.2685, 0.7181, 0.2628, 0.8098, 0.2493, 0.9288, 0.1892, 0.8288, 0.2514, 0.8288, 0.2514, 0.9288, 0.1892, 0.8492, 0.2533, 0.8492, 0.2533, 0.9288, 0.1892, 0.8701, 0.2551, 0.8701, 0.2551, 0.9288, 0.1892, 0.8909, 0.2567, 0.8909, 0.2567, 0.9288, 0.1892, 0.9107, 0.2579, 0.9107, 0.2579, 0.9288, 0.1892, 0.9288, 0.2588, 1.0, 0.0, 1.0, 0.07032, 0.9845, 0.0008037, 0.9845, 0.0008037, 1.0, 0.07032, 0.9667, 0.002032, 0.9667, 0.002032, 1.0, 0.07032, 0.9472, 0.003638, 0.9472, 0.003638, 1.0, 0.07032, 0.9268, 0.005559, 0.9268, 0.005559, 1.0, 0.07032, 0.9063, 0.007722, 0.9063, 0.007722, 1.0, 0.07032, 0.8864, 0.01004, 0.8864, 0.01004, 1.0, 0.07032, 0.8679, 0.01244, 0.8679, 0.01244, 1.0, 0.07032, 0.8516, 0.0148, 0.6969, 0.2593, 0.8467, 0.2033, 0.7109, 0.2614, 0.7109, 0.2614, 0.8467, 0.2033, 0.7278, 0.2634, 0.7278, 0.2634, 0.8467, 0.2033, 0.7467, 0.2655, 0.7467, 0.2655, 0.8467, 0.2033, 0.7671, 0.2674, 0.7671, 0.2674, 0.8467, 0.2033, 0.788, 0.2692, 0.788, 0.2692, 0.8467, 0.2033, 0.8088, 0.2708, 0.8088, 0.2708, 0.8467, 0.2033, 0.8286, 0.272, 0.8286, 0.272, 0.8467, 0.2033, 0.8467, 0.273, 0.9621, 0.1892, 0.9621, 0.2595, 0.9466, 0.19, 0.9466, 0.19, 0.9621, 0.2595, 0.9288, 0.1912, 0.8516, 0.1304, 0.9706, 0.07032, 0.8706, 0.1325, 0.8706, 0.1325, 0.9706, 0.07032, 0.8909, 0.1345, 0.8909, 0.1345, 0.9706, 0.07032, 0.9119, 0.1363, 0.9119, 0.1363, 0.9706, 0.07032, 0.9327, 0.1378, 0.9327, 0.1378, 0.9706, 0.07032, 0.9525, 0.1391, 0.9525, 0.1391, 0.9706, 0.07032, 0.9706, 0.14, 0.779, 0.2452, 0.9288, 0.1892, 0.793, 0.2472, 0.793, 0.2472, 0.9288, 0.1892, 0.8098, 0.2493, 0.718, 0.2243, 0.7096, 0.2185, 0.7054, 0.2124, 0.7054, 0.2062, 0.7096, 0.2001, 0.718, 0.1944, 0.7302, 0.1892, 0.7457, 0.1848, 0.7639, 0.1814, 0.7841, 0.179, 0.8056, 0.1778, 0.8275, 0.1778, 0.849, 0.179, 0.8693, 0.1814, 0.8875, 0.1848, 0.903, 0.1892, 0.9151, 0.1944, 0.9235, 0.2001, 0.9278, 0.2062, 0.9278, 0.2124, 0.9235, 0.2185, 0.9151, 0.2243, 0.903, 0.2294, 0.8875, 0.2338, 0.8693, 0.2373, 0.849, 0.2396, 0.8275, 0.2409, 0.8056, 0.2409, 0.7841, 0.2396, 0.7639, 0.2373, 0.7457, 0.2338, 0.7302, 0.2294, 0.1391, 0.9986, 0.1391, 0.0006327, 0.1573, 0.001241, 0.1573, 0.9992, 0.1573, 0.9992, 0.1573, 0.001241, 0.1728, 0.002016, 0.1728, 1.0, 0.4874, 0.9992, 0.4874, 0.001241, 0.5056, 0.0006328, 0.5056, 0.9986, 0.5056, 0.9986, 0.5056, 0.0006328, 0.5258, 0.0002137, 0.5258, 0.9982, 0.5258, 0.9982, 0.5258, 0.0002137, 0.5473, 0.0, 0.5473, 0.998, 0.5473, 0.998, 0.5473, 0.0, 0.5692, 0.0, 0.5692, 0.998, 0.5692, 0.998, 0.5692, 0.0, 0.5907, 0.0002138, 0.5907, 0.9982, 0.5907, 0.9982, 0.5907, 0.0002138, 0.6109, 0.0006327, 0.6109, 0.9986, 0.6109, 0.998, 0.6109, 0.0, 0.6292, 0.0006085, 0.6292, 0.9986, 0.3301, 1.0, 0.3301, 0.002016, 0.3456, 0.001241, 0.3456, 0.9992, 0.3456, 0.9992, 0.3456, 0.001241, 0.3638, 0.0006328, 0.3638, 0.9986, 0.3638, 0.9986, 0.3638, 0.0006328, 0.384, 0.0002137, 0.384, 0.9982, 0.384, 0.9982, 0.384, 0.0002137, 0.4055, 1.209e-07, 0.4055, 0.998, 0.4055, 0.998, 0.4055, 1.209e-07, 0.4274, 0.0, 0.4274, 0.998, 0.4274, 0.998, 0.4274, 0.0, 0.4489, 0.0002137, 0.4489, 0.9982, 0.4489, 0.9982, 0.4489, 0.0002137, 0.4691, 0.0006328, 0.4691, 0.9986, 0.4691, 0.9986, 0.4691, 0.0006328, 0.4874, 0.001241, 0.4874, 0.9992, 0.1728, 1.0, 0.1728, 0.002016, 0.1883, 0.001241, 0.1883, 0.9992, 0.1883, 0.9992, 0.1883, 0.001241, 0.2065, 0.0006327, 0.2065, 0.9986, 0.2065, 0.9986, 0.2065, 0.0006327, 0.2267, 0.0002137, 0.2267, 0.9982, 0.2267, 0.9982, 0.2267, 0.0002137, 0.2482, 0.0, 0.2482, 0.998, 0.2482, 0.998, 0.2482, 0.0, 0.2701, 0.0, 0.2701, 0.998, 0.2701, 0.998, 0.2701, 0.0, 0.2916, 0.0002137, 0.2916, 0.9982, 0.2916, 0.9982, 0.2916, 0.0002137, 0.3119, 0.0006327, 0.3119, 0.9986, 0.3119, 0.9986, 0.3119, 0.0006327, 0.3301, 0.001241, 0.3301, 0.9992, 0.0, 1.0, 3.93e-07, 0.002016, 0.01549, 0.001241, 0.01549, 0.9992, 0.01549, 0.9992, 0.01549, 0.001241, 0.03371, 0.0006326, 0.03371, 0.9986, 0.03371, 0.9986, 0.03371, 0.0006326, 0.05395, 0.0002136, 0.05395, 0.9982, 0.05395, 0.9982, 0.05395, 0.0002136, 0.07544, 0.0, 0.07544, 0.998, 0.07544, 0.998, 0.07544, 0.0, 0.09735, 0.0, 0.09735, 0.998, 0.7054, 0.2755, 0.7054, 0.2693, 0.7096, 0.2632, 0.718, 0.2574, 0.7302, 0.2523, 0.7457, 0.2479, 0.7639, 0.2444, 0.7841, 0.2421, 0.8056, 0.2409, 0.8275, 0.2409, 0.849, 0.2421, 0.8693, 0.2444, 0.8875, 0.2479, 0.903, 0.2523, 0.9151, 0.2574, 0.9235, 0.2632, 0.9278, 0.2693, 0.9278, 0.2755, 0.9235, 0.2816, 0.9151, 0.2873, 0.903, 0.2925, 0.8875, 0.2969, 0.8693, 0.3003, 0.849, 0.3027, 0.8275, 0.3039, 0.8056, 0.3039, 0.7841, 0.3027, 0.7639, 0.3003, 0.7457, 0.2969, 0.7302, 0.2925, 0.718, 0.2873, 0.7096, 0.2816, 0.09735, 0.998, 0.09735, 0.0, 0.1188, 0.0002137, 0.1188, 0.9982, 0.1188, 0.9982, 0.1188, 0.0002137, 0.1391, 0.0006327, 0.1391, 0.9986, 0.7054, 0.3385, 0.7054, 0.3323, 0.7096, 0.3262, 0.718, 0.3205, 0.7302, 0.3153, 0.7457, 0.311, 0.7639, 0.3075, 0.7841, 0.3051, 0.8056, 0.3039, 0.8275, 0.3039, 0.849, 0.3051, 0.8693, 0.3075, 0.8875, 0.311, 0.903, 0.3153, 0.9151, 0.3205, 0.9235, 0.3262, 0.9278, 0.3323, 0.9278, 0.3385, 0.9235, 0.3446, 0.9151, 0.3504, 0.903, 0.3555, 0.8875, 0.3599, 0.8693, 0.3634, 0.849, 0.3658, 0.8275, 0.367, 0.8056, 0.367, 0.7841, 0.3658, 0.7639, 0.3634, 0.7457, 0.3599, 0.7302, 0.3555, 0.718, 0.3504, 0.7096, 0.3446, 0.8098, 0.2493, 0.9288, 0.1892, 0.8288, 0.2514, 0.8288, 0.2514, 0.9288, 0.1892, 0.8492, 0.2533, 0.8492, 0.2533, 0.9288, 0.1892, 0.8701, 0.2551, 0.8701, 0.2551, 0.9288, 0.1892, 0.8909, 0.2567, 0.8909, 0.2567, 0.9288, 0.1892, 0.9107, 0.2579, 0.9107, 0.2579, 0.9288, 0.1892, 0.9288, 0.2588, 1.0, 0.0, 1.0, 0.07032, 0.9845, 0.0008037, 0.9845, 0.0008037, 1.0, 0.07032, 0.9667, 0.002032, 0.9667, 0.002032, 1.0, 0.07032, 0.9472, 0.003638, 0.9472, 0.003638, 1.0, 0.07032, 0.9268, 0.005559, 0.9268, 0.005559, 1.0, 0.07032, 0.9063, 0.007722, 0.9063, 0.007722, 1.0, 0.07032, 0.8864, 0.01004, 0.8864, 0.01004, 1.0, 0.07032, 0.8679, 0.01244, 0.8679, 0.01244, 1.0, 0.07032, 0.8516, 0.0148, 0.7223, 0.2509, 0.8721, 0.1948, 0.7363, 0.2529, 0.7363, 0.2529, 0.8721, 0.1948, 0.7532, 0.255, 0.7532, 0.255, 0.8721, 0.1948, 0.7721, 0.257, 0.7721, 0.257, 0.8721, 0.1948, 0.7925, 0.259, 0.7925, 0.259, 0.8721, 0.1948, 0.8134, 0.2608, 0.8134, 0.2608, 0.8721, 0.1948, 0.8342, 0.2623, 0.8342, 0.2623, 0.8721, 0.1948, 0.854, 0.2636, 0.854, 0.2636, 0.8721, 0.1948, 0.8721, 0.2645, 0.9621, 0.1892, 0.9621, 0.2595, 0.9466, 0.19, 0.9466, 0.19, 0.9621, 0.2595, 0.9288, 0.1912, 0.8516, 0.1304, 0.9706, 0.07032, 0.8706, 0.1325, 0.8706, 0.1325, 0.9706, 0.07032, 0.8909, 0.1345, 0.8909, 0.1345, 0.9706, 0.07032, 0.9119, 0.1363, 0.9119, 0.1363, 0.9706, 0.07032, 0.9327, 0.1378, 0.9327, 0.1378, 0.9706, 0.07032, 0.9525, 0.1391, 0.9525, 0.1391, 0.9706, 0.07032, 0.9706, 0.14, 0.779, 0.2452, 0.9288, 0.1892, 0.793, 0.2472, 0.793, 0.2472, 0.9288, 0.1892, 0.8098, 0.2493, 0.7124, 0.1424, 0.704, 0.1367, 0.6997, 0.1306, 0.6997, 0.1244, 0.704, 0.1183, 0.7124, 0.1125, 0.7245, 0.1074, 0.74, 0.103, 0.7583, 0.09954, 0.7785, 0.09716, 0.8, 0.09595, 0.8219, 0.09595, 0.8434, 0.09716, 0.8636, 0.09954, 0.8818, 0.103, 0.8973, 0.1074, 0.9095, 0.1125, 0.9179, 0.1183, 0.9222, 0.1244, 0.9222, 0.1306, 0.9179, 0.1367, 0.9095, 0.1424, 0.8973, 0.1476, 0.8818, 0.152, 0.8636, 0.1554, 0.8434, 0.1578, 0.8219, 0.159, 0.8, 0.159, 0.7785, 0.1578, 0.7583, 0.1554, 0.74, 0.152, 0.7245, 0.1476, 0.1391, 0.9986, 0.1391, 0.0006327, 0.1573, 0.001241, 0.1573, 0.9992, 0.1573, 0.9992, 0.1573, 0.001241, 0.1728, 0.002016, 0.1728, 1.0, 0.4874, 0.9992, 0.4874, 0.001241, 0.5056, 0.0006328, 0.5056, 0.9986, 0.5056, 0.9986, 0.5056, 0.0006328, 0.5258, 0.0002137, 0.5258, 0.9982, 0.5258, 0.9982, 0.5258, 0.0002137, 0.5473, 0.0, 0.5473, 0.998, 0.5473, 0.998, 0.5473, 0.0, 0.5692, 0.0, 0.5692, 0.998, 0.5692, 0.998, 0.5692, 0.0, 0.5907, 0.0002138, 0.5907, 0.9982, 0.5907, 0.9982, 0.5907, 0.0002138, 0.6109, 0.0006327, 0.6109, 0.9986, 0.6109, 0.998, 0.6109, 0.0, 0.6292, 0.0006085, 0.6292, 0.9986, 0.3301, 1.0, 0.3301, 0.002016, 0.3456, 0.001241, 0.3456, 0.9992, 0.3456, 0.9992, 0.3456, 0.001241, 0.3638, 0.0006328, 0.3638, 0.9986, 0.3638, 0.9986, 0.3638, 0.0006328, 0.384, 0.0002137, 0.384, 0.9982, 0.384, 0.9982, 0.384, 0.0002137, 0.4055, 1.209e-07, 0.4055, 0.998, 0.4055, 0.998, 0.4055, 1.209e-07, 0.4274, 0.0, 0.4274, 0.998, 0.4274, 0.998, 0.4274, 0.0, 0.4489, 0.0002137, 0.4489, 0.9982, 0.4489, 0.9982, 0.4489, 0.0002137, 0.4691, 0.0006328, 0.4691, 0.9986, 0.4691, 0.9986, 0.4691, 0.0006328, 0.4874, 0.001241, 0.4874, 0.9992, 0.1728, 1.0, 0.1728, 0.002016, 0.1883, 0.001241, 0.1883, 0.9992, 0.1883, 0.9992, 0.1883, 0.001241, 0.2065, 0.0006327, 0.2065, 0.9986, 0.2065, 0.9986, 0.2065, 0.0006327, 0.2267, 0.0002137, 0.2267, 0.9982, 0.2267, 0.9982, 0.2267, 0.0002137, 0.2482, 0.0, 0.2482, 0.998, 0.2482, 0.998, 0.2482, 0.0, 0.2701, 0.0, 0.2701, 0.998, 0.2701, 0.998, 0.2701, 0.0, 0.2916, 0.0002137, 0.2916, 0.9982, 0.2916, 0.9982, 0.2916, 0.0002137, 0.3119, 0.0006327, 0.3119, 0.9986, 0.3119, 0.9986, 0.3119, 0.0006327, 0.3301, 0.001241, 0.3301, 0.9992, 0.0, 1.0, 3.93e-07, 0.002016, 0.01549, 0.001241, 0.01549, 0.9992, 0.01549, 0.9992, 0.01549, 0.001241, 0.03371, 0.0006326, 0.03371, 0.9986, 0.03371, 0.9986, 0.03371, 0.0006326, 0.05395, 0.0002136, 0.05395, 0.9982, 0.05395, 0.9982, 0.05395, 0.0002136, 0.07544, 0.0, 0.07544, 0.998, 0.07544, 0.998, 0.07544, 0.0, 0.09735, 0.0, 0.09735, 0.998, 0.6997, 0.1936, 0.6997, 0.1874, 0.704, 0.1813, 0.7124, 0.1756, 0.7245, 0.1704, 0.74, 0.1661, 0.7583, 0.1626, 0.7785, 0.1602, 0.8, 0.159, 0.8219, 0.159, 0.8434, 0.1602, 0.8636, 0.1626, 0.8818, 0.1661, 0.8973, 0.1704, 0.9095, 0.1756, 0.9179, 0.1813, 0.9222, 0.1874, 0.9222, 0.1936, 0.9179, 0.1997, 0.9095, 0.2055, 0.8973, 0.2106, 0.8818, 0.215, 0.8636, 0.2185, 0.8434, 0.2209, 0.8219, 0.2221, 0.8, 0.2221, 0.7785, 0.2209, 0.7583, 0.2185, 0.74, 0.215, 0.7245, 0.2106, 0.7124, 0.2055, 0.704, 0.1997, 0.09735, 0.998, 0.09735, 0.0, 0.1188, 0.0002137, 0.1188, 0.9982, 0.1188, 0.9982, 0.1188, 0.0002137, 0.1391, 0.0006327, 0.1391, 0.9986, 0.6997, 0.2567, 0.6997, 0.2505, 0.704, 0.2444, 0.7124, 0.2387, 0.7245, 0.2335, 0.74, 0.2291, 0.7583, 0.2257, 0.7785, 0.2233, 0.8, 0.2221, 0.8219, 0.2221, 0.8434, 0.2233, 0.8636, 0.2257, 0.8818, 0.2291, 0.8973, 0.2335, 0.9095, 0.2387, 0.9179, 0.2444, 0.9222, 0.2505, 0.9222, 0.2567, 0.9179, 0.2628, 0.9095, 0.2685, 0.8973, 0.2737, 0.8818, 0.2781, 0.8636, 0.2815, 0.8434, 0.2839, 0.8219, 0.2851, 0.8, 0.2851, 0.7785, 0.2839, 0.7583, 0.2815, 0.74, 0.2781, 0.7245, 0.2737, 0.7124, 0.2685, 0.704, 0.2628])
me_cone_004.materials.append(mat_material)
me_cone_004.use_remesh_preserve_volume = False
me_cone_004.use_remesh_preserve_attributes = False
me_cone_004.use_mirror_vertex_groups = False
me_cone_004.update()

# ---- objects
ob_cone_004 = bpy.data.objects.new('Cone.004', me_cone_004)
ob_lamp = bpy.data.objects.new('Lamp', light_lamp)
ob_camera = bpy.data.objects.new('Camera', cam_camera)

# ---- transforms, parenting, visibility, modifiers, constraints
ob_cone_004.location = (0.0, -3.0, -4.25)
ob_cone_004.rotation_euler = (0.0, 3.142, 0.0)
ob_cone_004.lineart.crease_threshold = 0.0
ob_lamp.location = (0.0, 1.005, 5.904)
ob_lamp.rotation_euler = (0.6503, 0.05522, 1.866)
ob_lamp.lock_rotations_4d = False
ob_lamp.empty_display_type = 'ARROWS'
ob_lamp.color = (0.0, 0.0, 0.0, 0.0)
ob_lamp.lineart.crease_threshold = 0.0
ob_camera.location = (7.481, -6.508, 5.344)
ob_camera.rotation_euler = (1.109, 0.01082, 0.8149)
ob_camera.lock_rotations_4d = False
ob_camera.empty_display_type = 'ARROWS'
ob_camera.color = (0.0, 0.0, 0.0, 0.0)
ob_camera.display_type = 'WIRE'
ob_camera.lineart.crease_threshold = 0.0

# ---- collection membership
col_collection_1.objects.link(ob_cone_004)
col_collection_1.objects.link(ob_lamp)
col_collection_1.objects.link(ob_camera)

# ---- scene / render settings (as saved in the file)
scene.camera = ob_camera
scene.frame_start = 1; scene.frame_end = 250; scene.frame_set(250)
scene.render.engine = 'CYCLES'
scene.render.resolution_percentage = 50
scene.render.dither_intensity = 0.0
scene.cycles.use_denoising = False
scene.cycles.samples = 128
scene.cycles.sampling_pattern = 'TABULATED_SOBOL'
scene.cycles.light_sampling_threshold = 0.0
scene.cycles.use_adaptive_sampling = False
scene.cycles.use_light_tree = False
scene.cycles.blur_glossy = 0.0
scene.cycles.sample_clamp_indirect = 0.0
scene.view_settings.view_transform = 'Standard'
bpy.context.view_layer.update()
